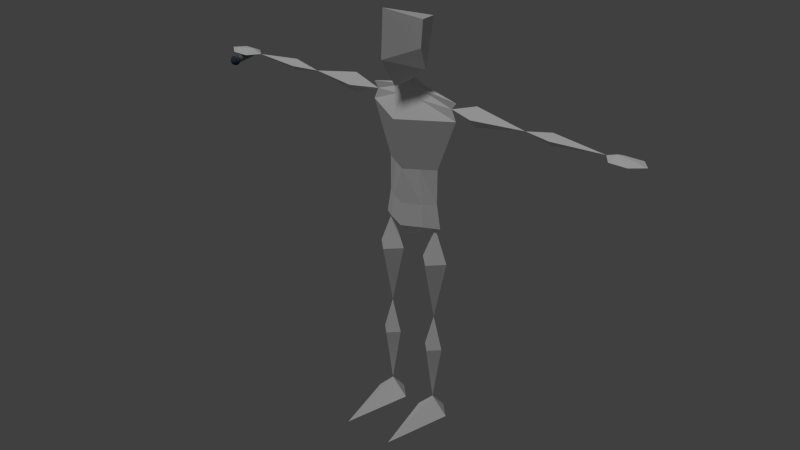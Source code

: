 # Source: singer.blend  (saved by Blender 2.79.0; exported with 4.5.12 LTS)
import bpy
from mathutils import Matrix  # noqa: F401  (used for matrix-valued properties, if any)

bpy.ops.wm.read_factory_settings(use_empty=True)
scene = bpy.context.scene
scene.name = 'Scene'

# ---- collections
col_collection_1 = bpy.data.collections.new('Collection 1'); scene.collection.children.link(col_collection_1)

# ---- materials (node trees are filled in below, after node groups)
mat_bodymaterial = bpy.data.materials.new('Bodymaterial')
mat_bodymaterial.alpha_threshold = 0.0
mat_bodymaterial.use_transparent_shadow = False
mat_bodymaterial.roughness = 0.5
mat_bodymaterial.specular_intensity = 0.0
mat_headmaterial = bpy.data.materials.new('Headmaterial')
mat_headmaterial.alpha_threshold = 0.0
mat_headmaterial.use_transparent_shadow = False
mat_headmaterial.roughness = 0.5
mat_headmaterial.specular_intensity = 0.009615
mat_material = bpy.data.materials.new('Material')
mat_material.alpha_threshold = 0.0
mat_material.use_transparent_shadow = False
mat_material.diffuse_color = (0.2194, 0.2732, 0.281, 1.0)
mat_material.roughness = 0.5
mat_material_001 = bpy.data.materials.new('Material.001')
mat_material_001.alpha_threshold = 0.0
mat_material_001.use_transparent_shadow = False
mat_material_001.diffuse_color = (0.05061, 0.05485, 0.09463, 1.0)
mat_material_001.roughness = 0.5
mat_material_002 = bpy.data.materials.new('Material.002')
mat_material_002.alpha_threshold = 0.0
mat_material_002.use_transparent_shadow = False
mat_material_002.diffuse_color = (0.0291, 0.0291, 0.0291, 1.0)
mat_material_002.roughness = 0.5

# ---- material node trees

# ---- world
world_world = bpy.data.worlds.new('World'); scene.world = world_world
world_world.color = (0.05088, 0.05088, 0.05088)
world_world.use_sun_shadow = False
world_world.sun_shadow_jitter_overblur = 0.0
world_world.cycles.sampling_method = 'NONE'
world_world.cycles.sample_map_resolution = 256

# ---- lights
light_sun = bpy.data.lights.new('Sun', 'SUN')
light_sun.transmission_factor = 0.0
light_sun.angle = 0.1993
light_sun.energy = 1.0
light_sun.shadow_buffer_clip_start = 0.5
light_sun.shadow_soft_size = 0.1
light_sun.shadow_cascade_max_distance = 1000.0
light_sun.cycles.use_multiple_importance_sampling = False

# ---- meshes
me_plane = bpy.data.meshes.new('Plane')
me_plane.from_pydata([(0.05, 0.1, 0.0), (0.15, -0.3, 0.0), (0.15, 0.2, 0.0), (0.25, 0.1, 0.0), (0.15, 0.1, 0.1), (-0.25, 0.1, 0.0), (-0.15, -0.3, 0.0), (-0.15, 0.2, 0.0), (-0.05, 0.1, 0.0), (0.184, 0.1, 1.2), (0.15, 0.0406, 0.44), (0.2094, 0.1, 0.44), (0.0906, 0.1, 0.44), (0.15, 0.1594, 0.44), (0.15, 0.1, 0.64), (0.2315, 0.1, 1.0), (0.15, 0.01854, 1.0), (0.0, -0.01, 1.21), (0.06854, 0.1, 1.0), (0.15, 0.1815, 1.0), (0.15, 0.1, 1.2), (-0.15, 0.1, 0.1), (-0.15, 0.0406, 0.44), (-0.0906, 0.1, 0.44), (-0.2094, 0.1, 0.44), (-0.15, 0.1594, 0.44), (-0.15, 0.1, 0.64), (-0.06854, 0.1, 1.0), (-0.15, 0.01854, 1.0), (0.0, 0.21, 1.21), (-0.2315, 0.1, 1.0), (-0.15, 0.1815, 1.0), (-0.15, 0.1, 1.2), (0.0, 0.2, 1.34), (0.0, -7.451e-09, 1.34), (0.16, 0.1, 1.34), (-0.16, 0.1, 1.34), (-0.184, 0.1, 1.2), (0.0, 0.1, 1.11), (-0.1, 0.15, 1.34), (0.1, 0.05, 1.34), (0.1, 0.15, 1.34), (-0.1, 0.05, 1.34), (-0.11, 0.045, 1.21), (-0.11, 0.155, 1.21), (0.11, 0.045, 1.21), (0.11, 0.155, 1.21), (0.0, 0.2, 1.54), (0.0, -7.451e-09, 1.54), (0.16, 0.1, 1.54), (-0.16, 0.1, 1.54), (-0.08, 0.15, 1.54), (0.08, 0.05, 1.54), (0.08, 0.15, 1.54), (-0.08, 0.05, 1.54), (0.0, 0.27, 1.84), (0.0, -0.07, 1.84), (0.272, 0.1, 1.84), (-0.272, 0.1, 1.84), (-0.136, 0.185, 1.84), (0.136, 0.015, 1.84), (0.136, 0.185, 1.84), (-0.136, 0.015, 1.84), (0.0, 0.151, 1.98), (0.0, 0.049, 1.98), (0.272, 0.1, 1.94), (-0.272, 0.1, 1.94), (-0.03672, 0.1255, 1.98), (0.03672, 0.0745, 1.98), (0.03672, 0.1255, 1.98), (-0.03672, 0.0745, 1.98), (0.0, 0.1, 2.02), (-0.07372, 0.05232, 1.928), (-0.07372, 0.1477, 1.928), (0.0, 0.1954, 1.928), (0.2448, 0.1, 1.903), (0.07372, 0.1477, 1.928), (-0.2448, 0.1, 1.903), (0.07372, 0.05232, 1.928), (0.0, 0.004645, 1.928), (0.0, -0.1597, 2.177), (0.1264, -0.006194, 2.223), (0.0, 0.2535, 2.309), (-0.1264, 0.0316, 2.104), (0.1264, 0.0316, 2.104), (0.0, -0.05348, 2.012), (-0.1264, -0.006194, 2.223), (0.0, -0.146, 2.437), (0.1264, 0.007524, 2.368), (-0.1264, 0.007524, 2.368), (0.4, 0.04343, 1.9), (0.4, 0.1, 1.843), (0.4, 0.1, 1.957), (0.4, 0.1566, 1.9), (0.69, 0.1, 1.9), (0.846, 0.1, 1.866), (0.846, 0.06606, 1.9), (1.196, 0.15, 1.9), (0.846, 0.1, 1.934), (0.846, 0.1339, 1.9), (1.136, 0.1, 1.9), (1.306, 0.15, 1.9), (1.356, 0.09, 1.9), (1.286, 0.03, 1.9), (1.186, 0.03, 1.9), (1.196, 0.1, 1.92), (1.306, 0.09, 1.91), (1.196, 0.1, 1.88), (1.306, 0.09, 1.89), (-0.4, 0.04343, 1.9), (-0.4, 0.1, 1.843), (-0.4, 0.1, 1.957), (-0.4, 0.1566, 1.9), (-0.69, 0.1, 1.9), (-0.846, 0.1, 1.866), (-0.846, 0.06606, 1.9), (-1.196, 0.15, 1.9), (-0.846, 0.1, 1.934), (-0.846, 0.1339, 1.9), (-1.136, 0.1, 1.9), (-1.306, 0.15, 1.9), (-1.356, 0.09, 1.9), (-1.286, 0.03, 1.9), (-1.186, 0.03, 1.9), (-1.196, 0.1, 1.92), (-1.306, 0.09, 1.91), (-1.196, 0.1, 1.88), (-1.306, 0.09, 1.89)], [], [(0, 2, 3, 1), (1, 3, 4), (2, 0, 4), (3, 2, 4), (0, 1, 4), (5, 7, 8, 6), (6, 8, 21), (7, 5, 21), (8, 7, 21), (5, 6, 21), (13, 12, 14), (10, 11, 14), (13, 4, 12), (10, 4, 11), (11, 4, 13), (12, 4, 10), (16, 15, 20), (11, 13, 14), (12, 10, 14), (19, 18, 20), (19, 14, 18), (16, 14, 15), (15, 14, 19), (18, 14, 16), (15, 19, 20), (18, 16, 20), (25, 24, 26), (22, 23, 26), (25, 21, 24), (22, 21, 23), (23, 21, 25), (24, 21, 22), (28, 27, 32), (23, 25, 26), (24, 22, 26), (31, 30, 32), (31, 26, 30), (28, 26, 27), (27, 26, 31), (30, 26, 28), (27, 31, 32), (30, 28, 32), (42, 36, 37, 43), (39, 44, 37, 36), (46, 9, 20), (45, 20, 9), (40, 45, 9, 35), (41, 35, 9, 46), (43, 37, 32), (44, 32, 37), (29, 38, 32, 44), (17, 43, 32, 38), (33, 41, 46, 29), (34, 17, 45, 40), (17, 38, 20, 45), (29, 46, 20, 38), (33, 29, 44, 39), (34, 42, 43, 17), (39, 51, 47, 33), (36, 42, 54, 50), (35, 49, 52, 40), (40, 52, 48, 34), (42, 34, 48, 54), (36, 50, 51, 39), (35, 41, 53, 49), (41, 33, 47, 53), (51, 59, 55, 47), (50, 54, 62, 58), (49, 57, 60, 52), (52, 60, 56, 48), (54, 48, 56, 62), (50, 58, 59, 51), (49, 53, 61, 57), (53, 47, 55, 61), (75, 76, 69, 65), (76, 74, 63, 69), (73, 67, 63, 74), (77, 72, 70, 66), (75, 65, 68, 78), (78, 68, 64, 79), (72, 79, 64, 70), (77, 66, 67, 73), (68, 71, 64), (69, 68, 65), (69, 71, 68), (67, 66, 70), (57, 75, 78, 60), (60, 78, 79, 56), (70, 64, 71), (67, 70, 71), (63, 71, 69), (63, 67, 71), (62, 56, 79, 72), (58, 77, 73, 59), (58, 62, 72, 77), (59, 73, 74, 55), (61, 55, 74, 76), (57, 61, 76, 75), (84, 81, 80, 85), (82, 88, 81), (85, 71, 84), (82, 71, 83), (83, 71, 85), (84, 71, 82), (83, 86, 82), (85, 80, 86, 83), (82, 81, 84), (87, 88, 82, 89), (80, 87, 89, 86), (86, 89, 82), (81, 88, 87, 80), (93, 92, 94), (92, 75, 90), (92, 93, 75), (93, 91, 75), (90, 75, 91), (94, 99, 95), (90, 91, 94), (91, 93, 94), (92, 90, 94), (99, 98, 100), (98, 99, 94), (94, 96, 98), (95, 96, 94), (96, 95, 100), (95, 99, 100), (98, 96, 100), (107, 104, 100), (107, 108, 103, 104), (103, 108, 102), (106, 103, 102), (103, 106, 105, 104), (104, 105, 100), (97, 100, 105), (97, 107, 100), (97, 101, 108, 107), (101, 97, 105, 106), (102, 101, 106), (102, 108, 101), (112, 113, 111), (111, 109, 77), (111, 77, 112), (112, 77, 110), (109, 110, 77), (113, 114, 118), (109, 113, 110), (110, 113, 112), (111, 113, 109), (118, 119, 117), (117, 113, 118), (113, 117, 115), (114, 113, 115), (115, 119, 114), (114, 119, 118), (117, 119, 115), (126, 119, 123), (126, 123, 122, 127), (122, 121, 127), (125, 121, 122), (122, 123, 124, 125), (123, 119, 124), (116, 124, 119), (116, 119, 126), (116, 126, 127, 120), (120, 125, 124, 116), (121, 125, 120), (121, 120, 127)])
me_plane.polygons.foreach_set('material_index', [0, 0, 0, 0, 0, 0, 0, 0, 0, 0, 0, 0, 0, 0, 0, 0, 0, 0, 0, 0, 0, 0, 0, 0, 0, 0, 0, 0, 0, 0, 0, 0, 0, 0, 0, 0, 0, 0, 0, 0, 0, 0, 0, 0, 0, 0, 0, 0, 0, 0, 0, 0, 0, 0, 0, 0, 0, 0, 0, 0, 0, 0, 0, 0, 0, 0, 0, 0, 0, 0, 0, 0, 0, 0, 0, 0, 0, 0, 0, 0, 0, 0, 0, 0, 0, 0, 0, 0, 0, 0, 0, 0, 0, 0, 0, 0, 0, 0, 1, 0, 1, 0, 1, 0, 0, 1, 0, 0, 1, 0, 1, 0, 0, 0, 0, 0, 0, 0, 0, 0, 0, 0, 0, 0, 0, 0, 0, 0, 0, 0, 0, 0, 0, 0, 0, 0, 0, 0, 0, 0, 0, 0, 0, 0, 0, 0, 0, 0, 0, 0, 0, 0, 0, 0, 0, 0, 0, 0, 0, 0, 0, 0, 0, 0, 0, 0, 0])
_uv = me_plane.uv_layers.new(name='UVMap')
_uv.uv.foreach_set('vector', [0.9083, 0.6809, 0.969, 0.6448, 1.005, 0.7055, 0.9076, 0.887, 0.8809, 0.8845, 0.7404, 0.7339, 0.7995, 0.6952, 0.8198, 0.6275, 0.8683, 0.6788, 0.7995, 0.6952, 0.7404, 0.7339, 0.7365, 0.6633, 0.7995, 0.6952, 0.8683, 0.6788, 0.8809, 0.8845, 0.7995, 0.6952, 0.9829, 0.9613, 0.9213, 0.9959, 0.8867, 0.9343, 0.9887, 0.7553, 0.7226, 0.7283, 0.861, 0.881, 0.8013, 0.9187, 0.7801, 0.9862, 0.7323, 0.9341, 0.8013, 0.9187, 0.861, 0.881, 0.8639, 0.9516, 0.8013, 0.9187, 0.7323, 0.9341, 0.7226, 0.7283, 0.8013, 0.9187, 0.7159, 0.1042, 0.7574, 0.1106, 0.7212, 0.2084, 0.7931, 0.1328, 0.8171, 0.1673, 0.7212, 0.2084, 0.7942, 0.009157, 0.9625, 0.04693, 0.79, 0.05094, 0.7961, 0.09248, 0.9625, 0.04693, 0.812, 0.1313, 0.812, 0.1313, 0.9625, 0.04693, 0.8369, 0.1652, 0.79, 0.05094, 0.9625, 0.04693, 0.7961, 0.09248, 0.705, 0.5146, 0.7404, 0.4692, 0.8047, 0.5559, 0.8171, 0.1673, 0.8255, 0.2084, 0.7212, 0.2084, 0.7574, 0.1106, 0.7931, 0.1328, 0.7212, 0.2084, 0.7213, 0.6244, 0.6979, 0.5718, 0.8047, 0.5559, 0.6223, 0.3037, 0.7976, 0.2461, 0.6486, 0.3549, 0.6894, 0.3956, 0.7976, 0.2461, 0.7407, 0.4216, 0.7407, 0.4216, 0.7976, 0.2461, 0.7976, 0.4306, 0.6486, 0.3549, 0.7976, 0.2461, 0.6894, 0.3956, 0.7404, 0.4692, 0.7941, 0.4485, 0.8047, 0.5559, 0.6979, 0.5718, 0.705, 0.5146, 0.8047, 0.5559, 0.5982, 0.211, 0.6046, 0.1695, 0.7024, 0.2057, 0.6268, 0.1339, 0.6613, 0.1099, 0.7024, 0.2057, 0.8467, 0.1711, 0.971, 0.05147, 0.8793, 0.1976, 0.9173, 0.2154, 0.971, 0.05147, 0.9585, 0.2235, 0.9585, 0.2235, 0.971, 0.05147, 1.0, 0.2215, 0.8793, 0.1976, 0.971, 0.05147, 0.9173, 0.2154, 0.9051, 0.4983, 0.9204, 0.5538, 0.8124, 0.5537, 0.6613, 0.1099, 0.7024, 0.1014, 0.7024, 0.2057, 0.6046, 0.1695, 0.6268, 0.1339, 0.7024, 0.2057, 0.8072, 0.4459, 0.8634, 0.4585, 0.8124, 0.5537, 0.8079, 0.4328, 0.8079, 0.2484, 0.8647, 0.4239, 0.9161, 0.3978, 0.8079, 0.2484, 0.9568, 0.3571, 0.9568, 0.3571, 0.8079, 0.2484, 0.9831, 0.3059, 0.8647, 0.4239, 0.8079, 0.2484, 0.9161, 0.3978, 0.9204, 0.5538, 0.905, 0.6093, 0.8124, 0.5537, 0.8634, 0.4585, 0.9051, 0.4983, 0.8124, 0.5537, 0.2557, 0.1353, 0.2177, 0.1296, 0.2267, 0.06205, 0.2635, 0.07651, 0.1793, 0.1256, 0.1859, 0.06515, 0.2267, 0.06205, 0.2177, 0.1296, 0.4329, 0.06515, 0.3921, 0.06205, 0.4047, 0.05391, 0.3553, 0.07651, 0.3779, 0.05809, 0.3921, 0.06205, 0.3631, 0.1353, 0.3553, 0.07651, 0.3921, 0.06205, 0.4011, 0.1296, 0.4395, 0.1256, 0.4011, 0.1296, 0.3921, 0.06205, 0.4329, 0.06515, 0.2635, 0.07651, 0.2267, 0.06205, 0.2409, 0.05809, 0.1859, 0.06515, 0.2141, 0.05391, 0.2267, 0.06205, 0.1312, 0.06057, 0.1581, 0.0004031, 0.2141, 0.05391, 0.1859, 0.06515, 0.3094, 0.08651, 0.2635, 0.07651, 0.2409, 0.05809, 0.3094, 0.02797, 0.4917, 0.1185, 0.4395, 0.1256, 0.4329, 0.06515, 0.4876, 0.06057, 0.3094, 0.1387, 0.3094, 0.08651, 0.3553, 0.07651, 0.3631, 0.1353, 0.3094, 0.08651, 0.3094, 0.02797, 0.3779, 0.05809, 0.3553, 0.07651, 0.4876, 0.06057, 0.4329, 0.06515, 0.4047, 0.05391, 0.4607, 0.0004028, 0.1271, 0.1185, 0.1312, 0.06057, 0.1859, 0.06515, 0.1793, 0.1256, 0.3094, 0.1387, 0.2557, 0.1353, 0.2635, 0.07651, 0.3094, 0.08651, 0.1793, 0.1256, 0.1525, 0.2245, 0.1072, 0.21, 0.1271, 0.1185, 0.2177, 0.1296, 0.2557, 0.1353, 0.2576, 0.2417, 0.2036, 0.2399, 0.4011, 0.1296, 0.4152, 0.2399, 0.3612, 0.2417, 0.3631, 0.1353, 0.3631, 0.1353, 0.3612, 0.2417, 0.3094, 0.2422, 0.3094, 0.1387, 0.2557, 0.1353, 0.3094, 0.1387, 0.3094, 0.2422, 0.2576, 0.2417, 0.2177, 0.1296, 0.2036, 0.2399, 0.1525, 0.2245, 0.1793, 0.1256, 0.4011, 0.1296, 0.4395, 0.1256, 0.4663, 0.2245, 0.4152, 0.2399, 0.4395, 0.1256, 0.4917, 0.1185, 0.5116, 0.21, 0.4663, 0.2245, 0.1525, 0.2245, 0.09842, 0.3789, 0.02853, 0.3392, 0.1072, 0.21, 0.2036, 0.2399, 0.2576, 0.2417, 0.2446, 0.4031, 0.1708, 0.4038, 0.4152, 0.2399, 0.448, 0.4038, 0.3742, 0.4031, 0.3612, 0.2417, 0.3612, 0.2417, 0.3742, 0.4031, 0.3094, 0.3913, 0.3094, 0.2422, 0.2576, 0.2417, 0.3094, 0.2422, 0.3094, 0.3913, 0.2446, 0.4031, 0.2036, 0.2399, 0.1708, 0.4038, 0.09842, 0.3789, 0.1525, 0.2245, 0.4152, 0.2399, 0.4663, 0.2245, 0.5204, 0.3789, 0.448, 0.4038, 0.4663, 0.2245, 0.5116, 0.21, 0.5903, 0.3392, 0.5204, 0.3789, 0.4549, 0.4467, 0.5609, 0.4165, 0.5903, 0.4399, 0.4582, 0.4711, 0.5609, 0.4165, 0.5993, 0.3923, 0.6082, 0.4247, 0.5903, 0.4399, 0.05791, 0.4165, 0.02851, 0.4399, 0.01056, 0.4247, 0.01952, 0.3923, 0.1639, 0.4467, 0.2705, 0.446, 0.2904, 0.4736, 0.1606, 0.4711, 0.4549, 0.4467, 0.4582, 0.4711, 0.3284, 0.4736, 0.3483, 0.446, 0.3483, 0.446, 0.3284, 0.4736, 0.3094, 0.4653, 0.3094, 0.4347, 0.2705, 0.446, 0.3094, 0.4347, 0.3094, 0.4653, 0.2904, 0.4736, 0.1639, 0.4467, 0.1606, 0.4711, 0.02851, 0.4399, 0.05791, 0.4165, 0.3284, 0.4736, 0.3094, 0.4955, 0.3094, 0.4653, 0.5903, 0.4399, 0.5907, 0.468, 0.4582, 0.4711, 0.5903, 0.4399, 0.6184, 0.4557, 0.5907, 0.468, 0.02851, 0.4399, 0.1606, 0.4711, 0.02806, 0.468, 0.448, 0.4038, 0.4549, 0.4467, 0.3483, 0.446, 0.3742, 0.4031, 0.3742, 0.4031, 0.3483, 0.446, 0.3094, 0.4347, 0.3094, 0.3913, 0.2904, 0.4736, 0.3094, 0.4653, 0.3094, 0.4955, 0.02851, 0.4399, 0.02806, 0.468, 0.0004028, 0.4557, 0.6082, 0.4247, 0.6184, 0.4557, 0.5903, 0.4399, 0.01056, 0.4247, 0.02851, 0.4399, 0.0004028, 0.4557, 0.2446, 0.4031, 0.3094, 0.3913, 0.3094, 0.4347, 0.2705, 0.446, 0.1708, 0.4038, 0.1639, 0.4467, 0.05791, 0.4165, 0.09842, 0.3789, 0.1708, 0.4038, 0.2446, 0.4031, 0.2705, 0.446, 0.1639, 0.4467, 0.09842, 0.3789, 0.05791, 0.4165, 0.01952, 0.3923, 0.02853, 0.3392, 0.5204, 0.3789, 0.5903, 0.3392, 0.5993, 0.3923, 0.5609, 0.4165, 0.448, 0.4038, 0.5204, 0.3789, 0.5609, 0.4165, 0.4549, 0.4467, 0.7722, 0.2765, 0.8088, 0.5231, 0.4822, 0.5447, 0.4804, 0.3119, 0.1298, 0.5995, 0.08554, 0.6881, 0.04307, 0.6595, 0.4804, 0.3119, 0.4784, 0.0554, 0.7722, 0.2765, 0.1298, 0.5995, 0.2391, 0.5658, 0.2418, 0.6239, 0.188, 0.2811, 0.4784, 0.0554, 0.4804, 0.3119, 0.01777, 0.6239, 0.02044, 0.5658, 0.1298, 0.5995, 0.2418, 0.6239, 0.2165, 0.6595, 0.1298, 0.5995, 0.4804, 0.3119, 0.4822, 0.5447, 0.1553, 0.5282, 0.188, 0.2811, 0.1298, 0.5995, 0.04307, 0.6595, 0.01777, 0.6239, 0.1298, 0.7469, 0.08554, 0.6881, 0.1298, 0.5995, 0.174, 0.6881, 0.4822, 0.5447, 0.4856, 0.9788, 0.08636, 0.8106, 0.1553, 0.5282, 0.2165, 0.6595, 0.174, 0.6881, 0.1298, 0.5995, 0.8088, 0.5231, 0.8821, 0.8044, 0.4856, 0.9788, 0.4822, 0.5447, 0.5688, 0.8998, 0.5288, 0.8976, 0.5566, 0.7526, 0.283, 0.9747, 0.3373, 0.9132, 0.3183, 0.9935, 0.283, 0.9747, 0.2599, 0.942, 0.3373, 0.9132, 0.3931, 0.974, 0.3582, 0.9935, 0.3373, 0.9132, 0.3183, 0.9935, 0.3373, 0.9132, 0.3582, 0.9935, 0.3453, 0.9002, 0.3453, 0.8205, 0.369, 0.8241, 0.4909, 0.8849, 0.4579, 0.8624, 0.5566, 0.7526, 0.4579, 0.8624, 0.432, 0.8319, 0.5566, 0.7526, 0.5288, 0.8976, 0.4909, 0.8849, 0.5566, 0.7526, 0.5784, 0.9932, 0.5804, 0.9693, 0.7244, 0.9932, 0.4081, 0.851, 0.4199, 0.8719, 0.3453, 0.9002, 0.3453, 0.9002, 0.3906, 0.8346, 0.4081, 0.851, 0.369, 0.8241, 0.3906, 0.8346, 0.3453, 0.9002, 0.5863, 0.946, 0.5959, 0.924, 0.7244, 0.9932, 0.5959, 0.924, 0.6089, 0.9039, 0.7244, 0.9932, 0.5804, 0.9693, 0.5863, 0.946, 0.7244, 0.9932, 0.04807, 0.8087, 0.04176, 0.8442, 0.01706, 0.8084, 0.04807, 0.8087, 0.102, 0.8127, 0.0928, 0.8442, 0.04176, 0.8442, 0.0928, 0.8442, 0.102, 0.8127, 0.1281, 0.8124, 0.102, 0.8756, 0.0928, 0.8442, 0.1281, 0.8759, 0.0928, 0.8442, 0.102, 0.8756, 0.04807, 0.8796, 0.04176, 0.8442, 0.04176, 0.8442, 0.04807, 0.8796, 0.01706, 0.8799, 0.04638, 0.906, 0.01706, 0.8799, 0.04807, 0.8796, 0.04638, 0.7823, 0.04807, 0.8087, 0.01706, 0.8084, 0.04638, 0.7823, 0.1021, 0.7815, 0.102, 0.8127, 0.04807, 0.8087, 0.1021, 0.9068, 0.04638, 0.906, 0.04807, 0.8796, 0.102, 0.8756, 0.1281, 0.8759, 0.1021, 0.9068, 0.102, 0.8756, 0.1281, 0.8124, 0.102, 0.8127, 0.1021, 0.7815, 0.5767, 0.9012, 0.5602, 0.7545, 0.6155, 0.8914, 0.2504, 0.8965, 0.2659, 0.8597, 0.3314, 0.9101, 0.2504, 0.8965, 0.3314, 0.9101, 0.2531, 0.9364, 0.3364, 0.8276, 0.3314, 0.9101, 0.297, 0.8345, 0.2659, 0.8597, 0.297, 0.8345, 0.3314, 0.9101, 0.3479, 0.9121, 0.4192, 0.9478, 0.4054, 0.9674, 0.6502, 0.8715, 0.5602, 0.7545, 0.6783, 0.8431, 0.6783, 0.8431, 0.5602, 0.7545, 0.6977, 0.8082, 0.6155, 0.8914, 0.5602, 0.7545, 0.6502, 0.8715, 0.5712, 0.9941, 0.4252, 0.9941, 0.5692, 0.9702, 0.4269, 0.901, 0.3479, 0.9121, 0.42, 0.878, 0.3479, 0.9121, 0.4269, 0.901, 0.4266, 0.925, 0.4192, 0.9478, 0.3479, 0.9121, 0.4266, 0.925, 0.5633, 0.9469, 0.4252, 0.9941, 0.5537, 0.9249, 0.5537, 0.9249, 0.4252, 0.9941, 0.5407, 0.9048, 0.5692, 0.9702, 0.4252, 0.9941, 0.5633, 0.9469, 0.1891, 0.8443, 0.2201, 0.8441, 0.1954, 0.8798, 0.1891, 0.8443, 0.1954, 0.8798, 0.1443, 0.8798, 0.1352, 0.8483, 0.1443, 0.8798, 0.109, 0.848, 0.1352, 0.8483, 0.1352, 0.9113, 0.109, 0.9115, 0.1443, 0.8798, 0.1443, 0.8798, 0.1954, 0.8798, 0.1891, 0.9153, 0.1352, 0.9113, 0.1954, 0.8798, 0.2201, 0.9155, 0.1891, 0.9153, 0.1908, 0.9416, 0.1891, 0.9153, 0.2201, 0.9155, 0.1908, 0.818, 0.2201, 0.8441, 0.1891, 0.8443, 0.1908, 0.818, 0.1891, 0.8443, 0.1352, 0.8483, 0.1351, 0.8171, 0.1351, 0.9425, 0.1352, 0.9113, 0.1891, 0.9153, 0.1908, 0.9416, 0.109, 0.9115, 0.1352, 0.9113, 0.1351, 0.9425, 0.109, 0.848, 0.1351, 0.8171, 0.1352, 0.8483])
me_plane.materials.append(mat_bodymaterial)
me_plane.materials.append(mat_headmaterial)
me_plane.use_remesh_preserve_volume = False
me_plane.use_remesh_preserve_attributes = False
me_plane.use_mirror_vertex_groups = False
me_plane.update()
me_circle_045 = bpy.data.meshes.new('Circle.045')
me_circle_045.from_pydata([(-0.371, -0.8132, -0.1918), (-0.3552, -0.7761, -0.1808), (-0.4583, -0.7295, -0.3005), (-0.439, -0.6958, -0.2851), (-0.5703, -0.6247, -0.3547), (-0.5464, -0.5953, -0.3371), (-0.6898, -0.5148, -0.3461), (-0.6611, -0.4898, -0.3288), (-0.7988, -0.4164, -0.276), (-0.7656, -0.3955, -0.2615), (-0.8806, -0.3447, -0.1551), (-0.8441, -0.3266, -0.1456), (-0.9227, -0.3104, -0.00173), (-0.8845, -0.2937, 0.00153), (-0.9187, -0.3188, 0.1607), (-0.8807, -0.3018, 0.1573), (-0.8693, -0.3687, 0.3074), (-0.8333, -0.3497, 0.2981), (-0.782, -0.4524, 0.4161), (-0.7495, -0.43, 0.4024), (-0.67, -0.5572, 0.4703), (-0.6421, -0.5305, 0.4543), (-0.5505, -0.6672, 0.4617), (-0.5274, -0.636, 0.4461), (-0.4415, -0.7655, 0.3916), (-0.4229, -0.7303, 0.3788), (-0.3445, -0.7991, 0.2628), (-0.3597, -0.8373, 0.2707), (-0.3176, -0.8715, 0.1173), (-0.3041, -0.832, 0.1157), (-0.3215, -0.8631, -0.04505), (-0.3078, -0.8239, -0.04003), (-0.3625, -0.8208, -0.2002), (-0.4528, -0.7342, -0.3127), (-0.5686, -0.6259, -0.3687), (-0.6922, -0.5122, -0.3598), (-0.8049, -0.4105, -0.2873), (-0.8894, -0.3363, -0.1623), (-0.9329, -0.3009, -0.003746), (-0.9289, -0.3096, 0.1641), (-0.8778, -0.3612, 0.3158), (-0.7875, -0.4477, 0.4283), (-0.6717, -0.5561, 0.4843), (-0.5481, -0.6697, 0.4754), (-0.4354, -0.7714, 0.4029), (-0.3509, -0.8456, 0.2779), (-0.3074, -0.881, 0.1194), (-0.3114, -0.8723, -0.04853), (-0.6634, -0.487, -0.3426), (-0.3466, -0.7835, -0.1893), (-0.4333, -0.7004, -0.2973), (-0.7549, -0.4251, 0.4146), (-0.6437, -0.5292, 0.4684), (-0.4166, -0.7361, 0.3902), (-0.3354, -0.8074, 0.2701), (-0.2936, -0.8415, 0.1178), (-0.2975, -0.8331, -0.04354), (-0.5446, -0.5963, -0.3512), (-0.8417, -0.3419, 0.3066), (-0.8947, -0.284, -0.0005016), (-0.5249, -0.6384, 0.4599), (-0.7716, -0.3893, -0.273), (-0.8908, -0.2924, 0.1608), (-0.8528, -0.318, -0.1528), (-1.007, -0.4737, 0.3255), (-1.032, -0.5069, 0.3217), (-0.9117, -0.5649, 0.444), (-0.938, -0.5972, 0.4389), (-0.7897, -0.6791, 0.5031), (-0.8173, -0.7101, 0.4973), (-0.6884, -0.8287, 0.488), (-0.6594, -0.799, 0.4937), (-0.5406, -0.9061, 0.4173), (-0.5709, -0.9347, 0.4124), (-0.4515, -0.9843, 0.2855), (-0.4828, -1.012, 0.2821), (-0.4374, -1.049, 0.1168), (-0.4056, -1.022, 0.1184), (-0.4099, -1.012, -0.05856), (-0.4417, -1.04, -0.05825), (-0.4949, -0.9861, -0.2164), (-0.4638, -0.9581, -0.2185), (-0.5891, -0.8959, -0.3336), (-0.5589, -0.8669, -0.337), (-0.681, -0.7527, -0.396), (-0.7098, -0.7829, -0.392), (-0.8387, -0.6644, -0.3828), (-0.8113, -0.6329, -0.3866), (-0.93, -0.5257, -0.3102), (-0.9561, -0.5584, -0.3072), (-1.019, -0.4475, -0.1784), (-1.044, -0.481, -0.1768), (-1.09, -0.4441, -0.01155), (-1.065, -0.4102, -0.01135), (-1.085, -0.4532, 0.1635), (-1.061, -0.4194, 0.1656), (-1.016, -0.4655, 0.3347), (-0.9177, -0.5598, 0.4573), (-0.7915, -0.6779, 0.5183), (-0.6568, -0.8018, 0.5086), (-0.534, -0.9126, 0.4296), (-0.4419, -0.9934, 0.2934), (-0.3945, -1.032, 0.1206), (-0.3989, -1.023, -0.06235), (-0.4546, -0.9663, -0.2277), (-0.553, -0.872, -0.3502), (-0.6791, -0.754, -0.4112), (-0.8139, -0.6301, -0.4015), (-0.9366, -0.5193, -0.3225), (-1.029, -0.4384, -0.1863), (-1.076, -0.3998, -0.01354), (-1.072, -0.4093, 0.1694), (-0.6859, -0.8318, 0.5035), (-1.042, -0.4986, 0.3313), (-0.4303, -1.051, -0.06221), (-0.583, -0.9014, -0.3474), (-0.9631, -0.5519, -0.32), (-1.054, -0.4717, -0.185), (-1.101, -0.4335, -0.01384), (-1.097, -0.4429, 0.1675), (-0.8194, -0.709, 0.5132), (-0.8415, -0.6617, -0.3983), (-0.708, -0.7844, -0.4079), (-0.4855, -0.9948, -0.226), (-0.5642, -0.9415, 0.4253), (-0.9444, -0.592, 0.4527), (-0.473, -1.022, 0.2903), (-0.4259, -1.06, 0.1191), (-0.582, -0.5816, 0.4628), (-0.4686, -0.685, 0.4242), (-0.3388, -0.7999, 0.2656), (-0.3131, -0.8215, 0.1934), (-0.7155, -0.4358, -0.3079), (-0.4215, -0.5351, -0.2446), (-0.7287, -0.2578, -0.04728), (-0.7962, -0.3812, 0.3597), (-0.6972, -0.4748, 0.4401), (-0.3742, -0.7692, 0.3297), (-0.2941, -0.8343, 0.03639), (-0.3878, -0.7396, -0.2434), (-0.4869, -0.646, -0.3238), (-0.8098, -0.3517, -0.2134), (-0.89, -0.2865, 0.07989), (-0.393, -0.7645, 0.3142), (-0.3353, -0.8139, 0.1856), (-0.3174, -0.826, 0.0374), (-0.4059, -0.7367, -0.2267), (-0.8551, -0.336, 0.2233), (-0.7912, -0.3984, 0.3425), (-0.482, -0.6851, 0.4034), (-0.7151, -0.4499, -0.2875), (-0.8618, -0.3211, -0.06975), (-0.6978, -0.4867, 0.4184), (-0.5891, -0.5875, 0.4398), (-0.5343, -0.6377, 0.4287), (-0.3596, -0.7935, 0.2537), (-0.342, -0.799, -0.1074), (-0.4993, -0.6483, -0.3026), (-0.608, -0.5475, -0.324), (-0.8041, -0.3705, -0.1983), (-0.8797, -0.309, 0.07845), (1.042, 0.9743, 0.164), (0.8061, 1.195, 0.04966), (1.016, 0.9964, 0.2216), (0.9198, 1.094, -0.06417), (0.9762, 1.032, 0.2615), (0.8091, 1.188, 0.1809), (1.05, 0.9689, 0.09765), (0.9282, 1.076, 0.2779), (1.01, 1.009, -0.0206), (0.7981, 1.2, 0.116), (0.8718, 1.137, -0.04785), (0.8796, 1.121, 0.2683), (1.039, 0.981, 0.0328), (0.8377, 1.16, 0.2343), (0.832, 1.173, -0.007923), (0.9684, 1.048, -0.05459), (0.924, 1.085, 0.1068), (0.6965, 0.6328, -0.05501), (0.7034, 0.6178, 0.2355), (0.5397, 0.767, 0.2915), (0.744, 0.5848, 0.08682), (0.5981, 0.7129, 0.303), (0.7344, 0.5913, 0.1664), (0.4895, 0.8145, 0.2507), (0.442, 0.8625, 0.1089), (0.2766, 0.02207, 0.1665), (0.01933, 0.2687, -0.1541), (0.03105, 0.2437, 0.3242), (-0.08009, 0.3559, -0.006527), (-0.04098, 0.3225, -0.09365), (0.1772, 0.1093, 0.314), (0.1655, 0.1343, -0.1643), (-0.07551, 0.3458, 0.192), (0.1047, 0.1754, 0.3387), (0.2288, 0.07441, -0.1128), (-0.09223, 0.3642, 0.09388), (0.2602, 0.03587, 0.2126), (0.2721, 0.03217, -0.03204), (0.2375, 0.05553, 0.2536), (0.09186, 0.2026, -0.1787), (-0.03227, 0.3036, 0.2728), (0.2888, 0.01386, 0.06606), (0.1418, 0.1414, 0.3312), (0.4552, 0.848, 0.1866), (0.6556, 0.6605, 0.2834), (0.4826, 0.8294, -0.0398), (0.2257, 0.06454, 0.2338), (0.13, 0.1504, 0.3114), (0.6916, 0.6268, 0.2157), (0.2484, 0.04488, 0.1928), (0.1654, 0.1183, 0.2942), (0.6438, 0.6695, 0.2636), (0.1759, 0.1104, 0.3117), (0.2588, 0.0369, 0.2103), (0.6262, 0.687, 0.2947), (0.72, 0.6033, 0.2007), (0.7021, 0.6188, 0.2332), (0.1405, 0.1425, 0.3289), (0.2362, 0.05656, 0.2513), (0.6542, 0.6615, 0.2811), (0.6463, 0.6802, -0.09577), (0.5304, 0.7868, -0.08769), (0.6409, 0.6662, 0.2638), (0.7096, 0.6112, 0.1832), (-0.5897, -0.3982, 0.3664), (-0.3314, -0.6336, 0.2781), (0.6888, 0.6235, 0.2158), (0.6157, 0.6949, 0.2772), (-0.723, -0.2705, 0.201), (-0.3031, -0.6582, 0.2268), (-0.4976, -0.4836, 0.3845), (-0.2673, -0.6857, 0.04352), (-0.6689, -0.3233, 0.3021), (-0.5136, -0.4497, -0.2627), (-0.6043, -0.367, -0.2318), (-0.3423, -0.61, -0.1802), (-0.2825, -0.6754, 0.1691), (0.4516, 0.856, 0.02927), (0.7308, 0.5993, 0.009045), (-0.4068, -0.5663, 0.3536), (-0.6798, -0.2997, -0.1563), (-0.2882, -0.6628, -0.07919), (-0.7439, -0.2476, 0.07831), (-0.4511, -0.5261, 0.3751), (0.5879, 0.7344, -0.1073), (-0.8638, -0.3151, 0.2333), (-0.5239, -0.6348, 0.451), (-0.871, -0.2993, -0.07715), (-0.6021, -0.5392, -0.3465), (-0.3202, -0.8057, -0.1171), (-0.4452, -1.008, -0.1433), (-0.4155, -1.04, 0.02891), (-0.4367, -1.026, 0.2048), (-0.5057, -0.9667, 0.3576), (-0.612, -0.8719, 0.4641), (-0.7393, -0.7559, 0.5079), (-0.8683, -0.6363, 0.4825), (-0.9794, -0.5312, 0.3918), (-1.023, -0.4894, 0.3258), (-0.3509, -0.9072, 0.1849), (-0.5107, -0.732, 0.4405), (-0.6535, -0.6373, 0.488), (-0.811, -0.557, 0.4692), (-0.9593, -0.5034, 0.3871), (-0.425, -0.9799, -0.148), (-0.3581, -0.9609, 0.01559), (-0.4045, -0.8268, 0.3341), (-0.4138, -0.9506, -0.1628), (-0.7789, -0.4736, 0.4271), (-0.326, -0.8776, -0.02655), (-0.3028, -0.7824, 0.1218), (-0.3478, -0.6796, 0.2597), (-0.454, -0.5849, 0.3661), (-0.6054, -0.5125, 0.4249), (-0.948, -0.4741, 0.3723), (-0.2998, -0.6706, 0.02519), (-0.3443, -0.5477, 0.1457), (-0.7769, -0.3989, 0.3625), (-0.324, -0.8029, -0.09111), (-0.6024, -0.4007, 0.3283), (-0.4131, -0.9244, -0.1855), (-0.4505, -0.4529, 0.2522), (-0.9473, -0.4479, 0.3496), (-0.423, -0.9052, -0.2126), (-0.3424, -0.5887, -0.09025), (-0.645, -0.3188, 0.2128), (-0.9573, -0.4287, 0.3225), (-0.3524, -0.7481, -0.1682), (-0.3945, -0.4511, 0.00956), (-0.5008, -0.3563, 0.116), (-0.8053, -0.3442, 0.2854), (-0.4422, -0.8959, -0.2399), (-0.407, -0.7218, -0.2462), (-0.4241, -0.5492, -0.207), (-0.4908, -0.4045, -0.1281), (-0.5971, -0.3098, -0.02167), (-0.7267, -0.2793, 0.09614), (-0.8599, -0.3178, 0.2074), (-0.9764, -0.4194, 0.2951), (-0.4794, -0.7277, -0.3132), (-0.4676, -0.898, -0.2634), (-0.5324, -0.5581, -0.3071), (-0.6186, -0.4151, -0.2463), (-0.7248, -0.3203, -0.1399), (-0.835, -0.2882, -0.004049), (-0.9323, -0.3238, 0.1404), (-1.002, -0.4215, 0.2716), (-0.4954, -0.9111, -0.2795), (-0.7583, -0.4811, -0.327), (-0.8646, -0.3863, -0.2206), (-1.03, -0.4346, 0.2556), (-0.5585, -0.7651, -0.3589), (-0.6508, -0.6141, -0.3756), (-0.9535, -0.3442, -0.07248), (-1.011, -0.3612, 0.09472), (-0.5214, -0.9333, -0.2857), (-0.6324, -0.8283, -0.3764), (-0.7614, -0.7086, -0.4018), (-0.8888, -0.5926, -0.358), (-0.995, -0.4978, -0.2515), (-1.064, -0.4387, -0.09872), (-1.085, -0.4243, 0.07719), (-1.056, -0.4568, 0.2494), (-0.478, -0.9752, -0.2197), (-0.6182, -0.8128, -0.376), (-0.7472, -0.6932, -0.4014), (-0.8745, -0.5771, -0.3575), (-0.9808, -0.4823, -0.2511), (-1.041, -0.4414, 0.2499), (-1.008, -0.4739, 0.3263), (-0.5071, -0.9178, -0.2852), (-1.05, -0.4233, -0.09826), (-1.071, -0.4089, 0.07765), (-0.6755, -0.8921, -0.3627), (-1.082, -0.6223, -0.2276), (-1.128, -0.4881, 0.09096), (-1.061, -0.4692, 0.2546), (-0.5273, -0.9457, -0.2805), (-0.833, -0.8118, -0.3814), (-0.9758, -0.7171, -0.334), (-1.136, -0.5419, -0.07833), (-0.5385, -0.9749, -0.2657), (-0.8811, -0.9366, -0.3183), (-1.033, -0.8642, -0.2596), (-1.139, -0.7694, -0.1531), (-0.7077, -0.9754, -0.3205), (-1.184, -0.6666, -0.01525), (-1.161, -0.5715, 0.1331), (-1.073, -0.4985, 0.2694), (-0.5392, -1.001, -0.2431), (-0.7096, -1.05, -0.2559), (-0.8841, -1.048, -0.2217), (-1.036, -0.9961, -0.1456), (-1.142, -0.9013, -0.03918), (-1.187, -0.7785, 0.08136), (-1.163, -0.6462, 0.1977), (-1.073, -0.5247, 0.292), (-0.5292, -1.02, -0.216), (-0.6812, -1.105, -0.1788), (-0.9858, -1.093, -0.009434), (-1.144, -0.8604, 0.1968), (-0.8415, -1.13, -0.1063), (-1.092, -0.9979, 0.097), (-1.134, -0.7009, 0.2748), (-1.063, -0.5439, 0.3191), (-0.9957, -1.045, 0.2347), (-1.062, -0.8999, 0.3135), (-1.08, -0.7273, 0.3528), (-1.044, -0.5532, 0.3465), (-0.5101, -1.03, -0.1886), (-0.6266, -1.131, -0.1008), (-0.7598, -1.17, 0.01042), (-0.8894, -1.139, 0.1282), (-0.4847, -1.028, -0.1651), (-0.5543, -1.125, -0.03389), (-0.9541, -0.8909, 0.4137), (-1.007, -0.7214, 0.4197), (-1.019, -0.5511, 0.37), (-0.6515, -1.161, 0.1106), (-0.7617, -1.129, 0.2464), (-0.8679, -1.034, 0.3528), (-0.4569, -1.014, -0.149), (-0.8357, -0.835, 0.4821), (-0.4751, -1.088, 0.01184), (-0.5331, -1.105, 0.179), (-0.6219, -1.063, 0.3271), (-0.7282, -0.968, 0.4336), (-0.928, -0.684, 0.4655), (-0.9911, -0.538, 0.3861), (-0.4012, -1.025, 0.02937), (-0.4915, -0.9513, 0.3581), (-0.5978, -0.8565, 0.4645), (-0.7251, -0.7405, 0.5084), (-0.8541, -0.6208, 0.483), (-0.9652, -0.5158, 0.3922), (-0.4309, -0.9923, -0.1429), (-0.4225, -1.01, 0.2053), (-0.4638, -0.9597, -0.2193)], [], [(31, 1, 49, 56), (28, 27, 45, 46), (34, 57, 48, 35), (43, 60, 53, 44), (15, 17, 58, 62), (16, 14, 39, 40), (33, 50, 57, 34), (5, 7, 48, 57), (32, 49, 50, 33), (47, 56, 49, 32), (44, 53, 54, 45), (0, 30, 47, 32), (11, 13, 59, 63), (14, 12, 38, 39), (41, 51, 52, 42), (21, 23, 60, 52), (8, 6, 35, 36), (1, 3, 50, 49), (17, 19, 51, 58), (9, 11, 63, 61), (35, 48, 61, 36), (27, 24, 44, 45), (18, 16, 40, 41), (4, 2, 33, 34), (13, 15, 62, 59), (39, 62, 58, 40), (12, 10, 37, 38), (6, 4, 34, 35), (46, 55, 56, 47), (38, 59, 62, 39), (29, 31, 56, 55), (25, 26, 54, 53), (45, 54, 55, 46), (24, 22, 43, 44), (37, 63, 59, 38), (22, 20, 42, 43), (42, 52, 60, 43), (30, 28, 46, 47), (7, 9, 61, 48), (10, 8, 36, 37), (36, 61, 63, 37), (19, 21, 52, 51), (3, 5, 57, 50), (26, 29, 55, 54), (40, 58, 51, 41), (20, 18, 41, 42), (2, 0, 32, 33), (23, 25, 53, 60), (69, 70, 112, 120), (78, 77, 102, 103), (72, 71, 99, 100), (84, 83, 105, 106), (88, 87, 107, 108), (102, 127, 114, 103), (107, 121, 116, 108), (71, 68, 98, 99), (99, 112, 124, 100), (75, 76, 127, 126), (89, 91, 117, 116), (76, 79, 114, 127), (109, 117, 118, 110), (106, 122, 121, 107), (74, 72, 100, 101), (67, 69, 120, 125), (87, 84, 106, 107), (94, 65, 113, 119), (104, 123, 115, 105), (80, 82, 115, 123), (105, 115, 122, 106), (86, 89, 116, 121), (79, 80, 123, 114), (90, 88, 108, 109), (95, 93, 110, 111), (85, 86, 121, 122), (73, 75, 126, 124), (77, 74, 101, 102), (64, 95, 111, 96), (82, 85, 122, 115), (98, 120, 112, 99), (108, 116, 117, 109), (97, 125, 120, 98), (110, 118, 119, 111), (111, 119, 113, 96), (68, 66, 97, 98), (66, 64, 96, 97), (100, 124, 126, 101), (83, 81, 104, 105), (81, 78, 103, 104), (96, 113, 125, 97), (70, 73, 124, 112), (65, 67, 125, 113), (91, 92, 118, 117), (103, 114, 123, 104), (101, 126, 127, 102), (93, 90, 109, 110), (92, 94, 119, 118), (247, 128, 153, 154), (128, 136, 152, 153), (129, 247, 154, 149), (131, 130, 155, 144), (162, 170, 177), (164, 171, 177), (169, 176, 177), (216, 217, 209, 224), (214, 216, 224, 210), (231, 244, 203, 194), (230, 237, 186, 197), (244, 240, 191, 203), (203, 191, 213, 218), (128, 247, 244, 231), (247, 129, 240, 244), (138, 250, 242, 232), (246, 135, 233, 229), (130, 131, 237, 230), (220, 215, 228, 212), (215, 218, 208, 228), (192, 200, 245, 221), (161, 167, 177), (218, 213, 211, 208), (197, 183, 216, 214), (183, 179, 217, 216), (234, 235, 187, 200), (178, 221, 176, 169), (217, 220, 212, 209), (239, 178, 169, 173), (137, 130, 230, 226), (135, 246, 147, 148), (250, 138, 145, 156), (180, 182, 168, 172), (136, 135, 148, 152), (227, 224, 209), (250, 139, 236, 242), (195, 192, 221, 178), (242, 236, 195, 198), (189, 196, 185, 238), (246, 142, 160, 147), (211, 207, 227, 223), (243, 229, 193, 196), (185, 204, 166, 170), (229, 233, 201, 193), (223, 227, 209, 212), (179, 183, 161, 163), (142, 246, 229, 243), (226, 230, 197, 199), (139, 250, 156, 146), (170, 166, 177), (175, 162, 177), (207, 210, 224, 227), (134, 243, 196, 189), (191, 199, 219, 213), (235, 241, 190, 187), (228, 223, 212), (130, 137, 143, 155), (174, 172, 177), (188, 194, 182, 180), (183, 181, 167, 161), (241, 134, 189, 190), (172, 168, 177), (140, 139, 146, 157), (201, 188, 180, 184), (190, 189, 238, 206), (196, 193, 204, 185), (132, 141, 241, 235), (225, 231, 194, 188), (129, 137, 226, 240), (163, 161, 177), (141, 248, 134, 241), (197, 186, 183), (199, 197, 214, 219), (173, 169, 177), (171, 175, 177), (205, 179, 163, 165), (176, 164, 177), (132, 249, 158, 150), (181, 239, 173, 167), (140, 249, 234, 133), (204, 184, 174, 166), (135, 136, 225, 233), (222, 206, 175, 171), (179, 205, 220, 217), (202, 198, 239, 181), (238, 185, 170, 162), (232, 242, 198, 202), (208, 211, 223, 228), (194, 203, 182), (187, 190, 206, 222), (233, 225, 188, 201), (138, 131, 144, 145), (219, 214, 210, 207), (205, 182, 215, 220), (139, 140, 133, 236), (240, 226, 199, 191), (237, 232, 202, 186), (182, 205, 165, 168), (186, 202, 181, 183), (136, 128, 231, 225), (249, 140, 157, 158), (137, 129, 149, 143), (168, 165, 177), (236, 133, 192, 195), (200, 187, 222, 245), (193, 201, 184, 204), (141, 132, 150, 159), (248, 141, 159, 151), (206, 238, 162, 175), (198, 195, 178, 239), (249, 132, 235, 234), (184, 180, 172, 174), (248, 142, 243, 134), (182, 203, 218, 215), (245, 222, 171, 164), (142, 248, 151, 160), (213, 219, 207, 211), (131, 138, 232, 237), (221, 245, 164, 176), (165, 163, 177), (166, 174, 177), (167, 173, 177), (133, 234, 200, 192), (258, 257, 263, 264), (336, 341, 347, 348), (357, 356, 364, 365), (374, 398, 382), (359, 358, 370, 371), (325, 331, 338, 334), (329, 333, 336, 337), (382, 398, 396), (375, 374, 382, 384), (337, 336, 348, 349), (341, 335, 345, 347), (342, 398, 350), (360, 362, 372, 373), (363, 360, 373, 366), (353, 352, 362, 360), (356, 355, 361, 364), (334, 338, 342, 346), (272, 271, 276, 277), (368, 367, 376, 377), (343, 346, 351, 352), (361, 363, 366, 367), (358, 398, 370), (367, 366, 381, 376), (332, 328, 335, 341), (347, 345, 354, 355), (373, 372, 379, 380), (331, 398, 338), (379, 375, 384, 385), (383, 387, 392, 393), (354, 353, 360, 363), (388, 383, 393, 394), (330, 357, 365), (290, 289, 295, 296), (369, 368, 377, 378), (330, 369, 378), (330, 329, 337), (364, 361, 367, 368), (384, 382, 396, 390), (256, 255, 261, 262), (366, 373, 380, 381), (333, 332, 341, 336), (345, 344, 353, 354), (315, 314, 321, 322), (330, 378, 389), (380, 379, 385, 386), (335, 340, 344, 345), (327, 326, 339, 340), (328, 327, 340, 335), (378, 377, 388, 389), (326, 325, 334, 339), (339, 334, 346, 343), (386, 385, 397, 391), (372, 371, 375, 379), (346, 342, 350, 351), (344, 343, 352, 353), (352, 351, 359, 362), (313, 312, 317, 318), (376, 381, 387, 383), (265, 324, 268), (257, 256, 262, 263), (355, 354, 363, 361), (362, 359, 371, 372), (281, 324, 284), (301, 324, 308), (304, 303, 309, 310), (340, 339, 343, 344), (381, 380, 386, 387), (330, 337, 349), (259, 258, 264), (349, 348, 356, 357), (389, 388, 394, 395), (330, 389, 395), (259, 283, 287), (365, 364, 368, 369), (330, 349, 357), (259, 307, 311), (348, 347, 355, 356), (371, 370, 374, 375), (351, 350, 358, 359), (338, 398, 342), (385, 384, 390, 397), (350, 398, 358), (330, 365, 369), (377, 376, 383, 388), (370, 398, 374), (387, 386, 391, 392), (261, 267, 272, 273), (263, 262, 274, 269), (297, 296, 304, 305), (273, 272, 277, 282), (291, 286, 297, 298), (294, 293, 300, 302), (287, 291, 298, 299), (293, 292, 301, 300), (276, 279, 288, 285), (278, 280, 286, 291), (280, 282, 290, 286), (295, 294, 302, 303), (279, 281, 284, 288), (259, 311, 323), (289, 285, 294, 295), (269, 274, 280, 278), (277, 276, 285, 289), (259, 275, 283), (308, 324, 316), (296, 295, 303, 304), (298, 297, 305, 306), (305, 304, 310, 314), (285, 288, 293, 294), (255, 254, 267, 261), (283, 278, 291, 287), (271, 270, 279, 276), (270, 268, 281, 279), (306, 305, 314, 315), (259, 264, 275), (266, 265, 268, 270), (288, 284, 292, 293), (312, 308, 316, 317), (262, 261, 273, 274), (274, 273, 282, 280), (309, 313, 318, 319), (314, 310, 320, 321), (284, 324, 292), (307, 306, 315, 311), (286, 290, 296, 297), (267, 260, 271, 272), (311, 315, 322, 323), (259, 299, 307), (260, 266, 270, 271), (254, 253, 260, 267), (303, 302, 313, 309), (251, 324, 265), (253, 252, 266, 260), (252, 251, 265, 266), (264, 263, 269, 275), (292, 324, 301), (282, 277, 289, 290), (310, 309, 319, 320), (299, 298, 306, 307), (268, 324, 281), (275, 269, 278, 283), (302, 300, 312, 313), (259, 287, 299), (300, 301, 308, 312)])
me_circle_045.polygons.foreach_set('use_smooth', [True] * 363)
me_circle_045.polygons.foreach_set('material_index', [0, 0, 0, 0, 0, 0, 0, 0, 0, 0, 0, 0, 0, 0, 0, 0, 0, 0, 0, 0, 0, 0, 0, 0, 0, 0, 0, 0, 0, 0, 0, 0, 0, 0, 0, 0, 0, 0, 0, 0, 0, 0, 0, 0, 0, 0, 0, 0, 0, 0, 0, 0, 0, 0, 0, 0, 0, 0, 0, 0, 0, 0, 0, 0, 0, 0, 0, 0, 0, 0, 0, 0, 0, 0, 0, 0, 0, 0, 0, 0, 0, 0, 0, 0, 0, 0, 0, 0, 0, 0, 0, 0, 0, 0, 0, 0, 0, 0, 0, 0, 0, 0, 0, 0, 0, 0, 0, 0, 0, 0, 0, 0, 0, 0, 0, 0, 0, 0, 0, 0, 0, 0, 0, 0, 0, 0, 0, 0, 0, 0, 0, 0, 0, 0, 0, 0, 0, 0, 0, 0, 0, 0, 0, 0, 0, 0, 0, 0, 0, 0, 0, 0, 0, 0, 0, 0, 0, 0, 0, 0, 0, 0, 0, 0, 0, 0, 0, 0, 0, 0, 0, 0, 0, 0, 0, 0, 0, 0, 0, 0, 0, 0, 0, 0, 0, 0, 0, 0, 0, 0, 0, 0, 0, 0, 0, 0, 0, 0, 0, 0, 0, 0, 0, 0, 0, 0, 0, 0, 0, 0, 0, 0, 0, 0, 0, 0, 0, 0, 0, 1, 1, 1, 1, 1, 1, 1, 1, 1, 1, 1, 1, 1, 1, 1, 1, 1, 1, 1, 1, 1, 1, 1, 1, 1, 1, 1, 1, 1, 1, 1, 1, 1, 1, 1, 1, 1, 1, 1, 1, 1, 1, 1, 1, 1, 1, 1, 1, 1, 1, 1, 1, 1, 1, 1, 1, 1, 1, 1, 1, 1, 1, 1, 1, 1, 1, 1, 1, 1, 1, 1, 1, 1, 1, 1, 1, 1, 1, 1, 1, 1, 1, 1, 1, 1, 1, 1, 1, 1, 1, 1, 1, 1, 1, 1, 1, 1, 1, 1, 1, 1, 1, 1, 1, 1, 1, 1, 1, 1, 1, 1, 1, 1, 1, 1, 1, 1, 1, 1, 1, 1, 1, 1, 1, 1, 1, 1, 1, 1, 1, 1, 1, 1, 1, 1, 1, 1, 1, 1, 1, 1, 1, 1, 1])
_uv = me_circle_045.uv_layers.new(name='UVMap')
_uv.uv.foreach_set('vector', [0.0, 0.0, 0.0, 0.0, 0.0, 0.0, 0.0, 0.0, 0.0, 0.0, 0.0, 0.0, 0.0, 0.0, 0.0, 0.0, 0.0, 0.0, 0.0, 0.0, 0.0, 0.0, 0.0, 0.0, 0.0, 0.0, 0.0, 0.0, 0.0, 0.0, 0.0, 0.0, 0.0, 0.0, 0.0, 0.0, 0.0, 0.0, 0.0, 0.0, 0.0, 0.0, 0.0, 0.0, 0.0, 0.0, 0.0, 0.0, 0.0, 0.0, 0.0, 0.0, 0.0, 0.0, 0.0, 0.0, 0.0, 0.0, 0.0, 0.0, 0.0, 0.0, 0.0, 0.0, 0.0, 0.0, 0.0, 0.0, 0.0, 0.0, 0.0, 0.0, 0.0, 0.0, 0.0, 0.0, 0.0, 0.0, 0.0, 0.0, 0.0, 0.0, 0.0, 0.0, 0.0, 0.0, 0.0, 0.0, 0.0, 0.0, 0.0, 0.0, 0.0, 0.0, 0.0, 0.0, 0.0, 0.0, 0.0, 0.0, 0.0, 0.0, 0.0, 0.0, 0.0, 0.0, 0.0, 0.0, 0.0, 0.0, 0.0, 0.0, 0.0, 0.0, 0.0, 0.0, 0.0, 0.0, 0.0, 0.0, 0.0, 0.0, 0.0, 0.0, 0.0, 0.0, 0.0, 0.0, 0.0, 0.0, 0.0, 0.0, 0.0, 0.0, 0.0, 0.0, 0.0, 0.0, 0.0, 0.0, 0.0, 0.0, 0.0, 0.0, 0.0, 0.0, 0.0, 0.0, 0.0, 0.0, 0.0, 0.0, 0.0, 0.0, 0.0, 0.0, 0.0, 0.0, 0.0, 0.0, 0.0, 0.0, 0.0, 0.0, 0.0, 0.0, 0.0, 0.0, 0.0, 0.0, 0.0, 0.0, 0.0, 0.0, 0.0, 0.0, 0.0, 0.0, 0.0, 0.0, 0.0, 0.0, 0.0, 0.0, 0.0, 0.0, 0.0, 0.0, 0.0, 0.0, 0.0, 0.0, 0.0, 0.0, 0.0, 0.0, 0.0, 0.0, 0.0, 0.0, 0.0, 0.0, 0.0, 0.0, 0.0, 0.0, 0.0, 0.0, 0.0, 0.0, 0.0, 0.0, 0.0, 0.0, 0.0, 0.0, 0.0, 0.0, 0.0, 0.0, 0.0, 0.0, 0.0, 0.0, 0.0, 0.0, 0.0, 0.0, 0.0, 0.0, 0.0, 0.0, 0.0, 0.0, 0.0, 0.0, 0.0, 0.0, 0.0, 0.0, 0.0, 0.0, 0.0, 0.0, 0.0, 0.0, 0.0, 0.0, 0.0, 0.0, 0.0, 0.0, 0.0, 0.0, 0.0, 0.0, 0.0, 0.0, 0.0, 0.0, 0.0, 0.0, 0.0, 0.0, 0.0, 0.0, 0.0, 0.0, 0.0, 0.0, 0.0, 0.0, 0.0, 0.0, 0.0, 0.0, 0.0, 0.0, 0.0, 0.0, 0.0, 0.0, 0.0, 0.0, 0.0, 0.0, 0.0, 0.0, 0.0, 0.0, 0.0, 0.0, 0.0, 0.0, 0.0, 0.0, 0.0, 0.0, 0.0, 0.0, 0.0, 0.0, 0.0, 0.0, 0.0, 0.0, 0.0, 0.0, 0.0, 0.0, 0.0, 0.0, 0.0, 0.0, 0.0, 0.0, 0.0, 0.0, 0.0, 0.0, 0.0, 0.0, 0.0, 0.0, 0.0, 0.0, 0.0, 0.0, 0.0, 0.0, 0.0, 0.0, 0.0, 0.0, 0.0, 0.0, 0.0, 0.0, 0.0, 0.0, 0.0, 0.0, 0.0, 0.0, 0.0, 0.0, 0.0, 0.0, 0.0, 0.0, 0.0, 0.0, 0.0, 0.0, 0.0, 0.0, 0.0, 0.0, 0.0, 0.0, 0.0, 0.0, 0.0, 0.0, 0.0, 0.0, 0.0, 0.0, 0.0, 0.0, 0.0, 0.0, 0.0, 0.0, 0.0, 0.0, 0.0, 0.0, 0.0, 0.0, 0.0, 0.0, 0.0, 0.0, 0.0, 0.0, 0.0, 0.0, 0.0, 0.0, 0.0, 0.0, 0.0, 0.0, 0.0, 0.0, 0.0, 0.0, 0.0, 0.0, 0.0, 0.0, 0.0, 0.0, 0.0, 0.0, 0.0, 0.0, 0.0, 0.0, 0.0, 0.0, 0.0, 0.0, 0.0, 0.0, 0.0, 0.0, 0.0, 0.0, 0.0, 0.0, 0.0, 0.0, 0.0, 0.0, 0.0, 0.0, 0.0, 0.0, 0.0, 0.0, 0.0, 0.0, 0.0, 0.0, 0.0, 0.0, 0.0, 0.0, 0.0, 0.0, 0.0, 0.0, 0.0, 0.0, 0.0, 0.0, 0.0, 0.0, 0.0, 0.0, 0.0, 0.0, 0.0, 0.0, 0.0, 0.0, 0.0, 0.0, 0.0, 0.0, 0.0, 0.0, 0.0, 0.0, 0.0, 0.0, 0.0, 0.0, 0.0, 0.0, 0.0, 0.0, 0.0, 0.0, 0.0, 0.0, 0.0, 0.0, 0.0, 0.0, 0.0, 0.0, 0.0, 0.0, 0.0, 0.0, 0.0, 0.0, 0.0, 0.0, 0.0, 0.0, 0.0, 0.0, 0.0, 0.0, 0.0, 0.0, 0.0, 0.0, 0.0, 0.0, 0.0, 0.0, 0.0, 0.0, 0.0, 0.0, 0.0, 0.0, 0.0, 0.0, 0.0, 0.0, 0.0, 0.0, 0.0, 0.0, 0.0, 0.0, 0.0, 0.0, 0.0, 0.0, 0.0, 0.0, 0.0, 0.0, 0.0, 0.0, 0.0, 0.0, 0.0, 0.0, 0.0, 0.0, 0.0, 0.0, 0.0, 0.0, 0.0, 0.0, 0.0, 0.0, 0.0, 0.0, 0.0, 0.0, 0.0, 0.0, 0.0, 0.0, 0.0, 0.0, 0.0, 0.0, 0.0, 0.0, 0.0, 0.0, 0.0, 0.0, 0.0, 0.0, 0.0, 0.0, 0.0, 0.0, 0.0, 0.0, 0.0, 0.0, 0.0, 0.0, 0.0, 0.0, 0.0, 0.0, 0.0, 0.0, 0.0, 0.0, 0.0, 0.0, 0.0, 0.0, 0.0, 0.0, 0.0, 0.0, 0.0, 0.0, 0.0, 0.0, 0.0, 0.0, 0.0, 0.0, 0.0, 0.0, 0.0, 0.0, 0.0, 0.0, 0.0, 0.0, 0.0, 0.0, 0.0, 0.0, 0.0, 0.0, 0.0, 0.0, 0.0, 0.0, 0.0, 0.0, 0.0, 0.0, 0.0, 0.0, 0.0, 0.0, 0.0, 0.0, 0.0, 0.0, 0.0, 0.0, 0.0, 0.0, 0.0, 0.0, 0.0, 0.0, 0.0, 0.0, 0.0, 0.0, 0.0, 0.0, 0.0, 0.0, 0.0, 0.0, 0.0, 0.0, 0.0, 0.0, 0.0, 0.0, 0.0, 0.0, 0.0, 0.0, 0.0, 0.0, 0.0, 0.0, 0.0, 0.0, 0.0, 0.0, 0.0, 0.0, 0.0, 0.0, 0.0, 0.0, 0.0, 0.0, 0.0, 0.0, 0.0, 0.0, 0.0, 0.0, 0.0, 0.0, 0.0, 0.0, 0.0, 0.0, 0.0, 0.0, 0.0, 0.0, 0.0, 0.0, 0.0, 0.0, 0.0, 0.0, 0.0, 0.0, 0.0, 0.0, 0.0, 0.0, 0.0, 0.0, 0.0, 0.0, 0.0, 0.0, 0.0, 0.0, 0.0, 0.0, 0.0, 0.0, 0.0, 0.0, 0.0, 0.0, 0.0, 0.0, 0.0, 0.0, 0.0, 0.0, 0.0, 0.0, 0.0, 0.0, 0.0, 0.0, 0.0, 0.0, 0.0, 0.0, 0.0, 0.0, 0.0, 0.0, 0.0, 0.0, 0.0, 0.0, 0.0, 0.0, 0.0, 0.0, 0.0, 0.0, 0.0, 0.0, 0.0, 0.0, 0.0, 0.0, 0.0, 0.0, 0.0, 0.0, 0.0, 0.0, 0.0, 0.0, 0.0, 0.0, 0.0, 0.0, 0.0, 0.0, 0.0, 0.0, 0.0, 0.0, 0.0, 0.0, 0.0, 0.0, 0.0, 0.0, 0.0, 0.0, 0.0, 0.0, 0.0, 0.0, 0.0, 0.0, 0.0, 0.0, 0.0, 0.0, 0.0, 0.0, 0.0, 0.0, 0.0, 0.0, 0.0, 0.0, 0.0, 0.0, 0.0, 0.0, 0.0, 0.0, 0.0, 0.0, 0.0, 0.0, 0.0, 0.0, 0.0, 0.0, 0.0, 0.0, 0.0, 0.0, 0.0, 0.0, 0.0, 0.0, 0.0, 0.0, 0.0, 0.0, 0.0, 0.0, 0.0, 0.0, 0.0, 0.0, 0.0, 0.0, 0.0, 0.0, 0.0, 0.0, 0.0, 0.0, 0.0, 0.0, 0.0, 0.0, 0.0, 0.0, 0.0, 0.0, 0.0, 0.0, 0.0, 0.0, 0.0, 0.0, 0.0, 0.0, 0.0, 0.0, 0.0, 0.0, 0.0, 0.0, 0.0, 0.0, 0.0, 0.0, 0.0, 0.0, 0.0, 0.0, 0.0, 0.0, 0.0, 0.0, 0.0, 0.0, 0.0, 0.0, 0.0, 0.0, 0.0, 0.0, 0.0, 0.0, 0.0, 0.0, 0.0, 0.0, 0.0, 0.0, 0.0, 0.0, 0.0, 0.0, 0.0, 0.0, 0.0, 0.0, 0.0, 0.0, 0.0, 0.0, 0.0, 0.0, 0.0, 0.0, 0.0, 0.0, 0.0, 0.0, 0.0, 0.0, 0.0, 0.0, 0.0, 0.0, 0.0, 0.0, 0.0, 0.0, 0.0, 0.0, 0.0, 0.0, 0.0, 0.0, 0.0, 0.0, 0.0, 0.0, 0.0, 0.0, 0.0, 0.0, 0.0, 0.0, 0.0, 0.0, 0.0, 0.0, 0.0, 0.0, 0.0, 0.0, 0.0, 0.0, 0.0, 0.0, 0.0, 0.0, 0.0, 0.0, 0.0, 0.0, 0.0, 0.0, 0.0, 0.0, 0.0, 0.0, 0.0, 0.0, 0.0, 0.0, 0.0, 0.0, 0.0, 0.0, 0.0, 0.0, 0.0, 0.0, 0.0, 0.0, 0.0, 0.0, 0.0, 0.0, 0.0, 0.0, 0.0, 0.0, 0.0, 0.0, 0.0, 0.0, 0.0, 0.0, 0.0, 0.0, 0.0, 0.0, 0.0, 0.0, 0.0, 0.0, 0.0, 0.0, 0.0, 0.0, 0.0, 0.0, 0.0, 0.0, 0.0, 0.0, 0.0, 0.0, 0.0, 0.0, 0.0, 0.0, 0.0, 0.0, 0.0, 0.0, 0.0, 0.0, 0.0, 0.0, 0.0, 0.0, 0.0, 0.0, 0.0, 0.0, 0.0, 0.0, 0.0, 0.0, 0.0, 0.0, 0.0, 0.0, 0.0, 0.0, 0.0, 0.0, 0.0, 0.0, 0.0, 0.0, 0.0, 0.0, 0.0, 0.0, 0.0, 0.0, 0.0, 0.0, 0.0, 0.0, 0.0, 0.0, 0.0, 0.0, 0.0, 0.0, 0.0, 0.0, 0.0, 0.0, 0.0, 0.0, 0.0, 0.0, 0.0, 0.0, 0.0, 0.0, 0.0, 0.0, 0.0, 0.0, 0.0, 0.0, 0.0, 0.0, 0.0, 0.0, 0.0, 0.0, 0.0, 0.0, 0.0, 0.0, 0.0, 0.0, 0.0, 0.0, 0.0, 0.0, 0.0, 0.0, 0.0, 0.0, 0.0, 0.0, 0.0, 0.0, 0.0, 0.0, 0.0, 0.0, 0.0, 0.0, 0.0, 0.0, 0.0, 0.0, 0.0, 0.0, 0.0, 0.0, 0.0, 0.0, 0.0, 0.0, 0.0, 0.0, 0.0, 0.0, 0.0, 0.0, 0.0, 0.0, 0.0, 0.0, 0.0, 0.0, 0.0, 0.0, 0.0, 0.0, 0.0, 0.0, 0.0, 0.0, 0.0, 0.0, 0.0, 0.0, 0.0, 0.0, 0.0, 0.0, 0.0, 0.0, 0.0, 0.0, 0.0, 0.0, 0.0, 0.0, 0.0, 0.0, 0.0, 0.0, 0.0, 0.0, 0.0, 0.0, 0.0, 0.0, 0.0, 0.0, 0.0, 0.0, 0.0, 0.0, 0.0, 0.0, 0.0, 0.0, 0.0, 0.0, 0.0, 0.0, 0.0, 0.0, 0.0, 0.0, 0.0, 0.0, 0.0, 0.0, 0.0, 0.0, 0.0, 0.0, 0.0, 0.0, 0.0, 0.0, 0.0, 0.0, 0.0, 0.0, 0.0, 0.0, 0.0, 0.0, 0.0, 0.0, 0.0, 0.0, 0.0, 0.0, 0.0, 0.0, 0.0, 0.0, 0.0, 0.0, 0.0, 0.0, 0.0, 0.0, 0.0, 0.0, 0.0, 0.0, 0.0, 0.0, 0.0, 0.0, 0.0, 0.0, 0.0, 0.0, 0.0, 0.0, 0.0, 0.0, 0.0, 0.0, 0.0, 0.0, 0.0, 0.0, 0.0, 0.0, 0.0, 0.0, 0.0, 0.0, 0.0, 0.0, 0.0, 0.0, 0.0, 0.0, 0.0, 0.0, 0.0, 0.0, 0.0, 0.0, 0.0, 0.0, 0.0, 0.0, 0.0, 0.0, 0.0, 0.0, 0.0, 0.0, 0.0, 0.0, 0.0, 0.0, 0.0, 0.0, 0.0, 0.0, 0.0, 0.0, 0.0, 0.0, 0.0, 0.0, 0.0, 0.0, 0.0, 0.0, 0.0, 0.0, 0.0, 0.0, 0.0, 0.0, 0.0, 0.0, 0.0, 0.0, 0.0, 0.0, 0.0, 0.0, 0.0, 0.0, 0.0, 0.0, 0.0, 0.0, 0.0, 0.0, 0.0, 0.0, 0.0, 0.0, 0.0, 0.0, 0.0, 0.0, 0.0, 0.0, 0.0, 0.0, 0.0, 0.0, 0.0, 0.0, 0.0, 0.0, 0.0, 0.0, 0.0, 0.0, 0.0, 0.0, 0.0, 0.0, 0.0, 0.0, 0.0, 0.0, 0.0, 0.0, 0.0, 0.0, 0.0, 0.0, 0.0, 0.0, 0.0, 0.0, 0.0, 0.0, 0.0, 0.0, 0.0, 0.0, 0.0, 0.0, 0.0, 0.0, 0.0, 0.0, 0.0, 0.0, 0.0, 0.0, 0.0, 0.0, 0.0, 0.0, 0.0, 0.0, 0.0, 0.0, 0.0, 0.0, 0.0, 0.0, 0.0, 0.0, 0.0, 0.0, 0.0, 0.0, 0.0, 0.0, 0.0, 0.0, 0.0, 0.0, 0.0, 0.0, 0.0, 0.0, 0.0, 0.0, 0.0, 0.0, 0.0, 0.0, 0.0, 0.0, 0.0, 0.0, 0.0, 0.0, 0.0, 0.0, 0.0, 0.0, 0.0, 0.0, 0.0, 0.0, 0.0, 0.0, 0.0, 0.0, 0.0, 0.0, 0.0, 0.0, 0.0, 0.0, 0.0, 0.0, 0.0, 0.0, 0.0, 0.0, 0.0, 0.0, 0.0, 0.0, 0.0, 0.0, 0.0, 0.0, 0.0, 0.0, 0.0, 0.0, 0.0, 0.0, 0.0, 0.0, 0.0, 0.0, 0.0, 0.0, 0.0, 0.0, 0.0, 0.0, 0.0, 0.0, 0.0, 0.0, 0.0, 0.0, 0.0, 0.0, 0.0, 0.0, 0.0, 0.0, 0.0, 0.0, 0.0, 0.0, 0.0, 0.0, 0.0, 0.0, 0.0, 0.0, 0.0, 0.0, 0.0, 0.0, 0.0, 0.0, 0.0, 0.0, 0.0, 0.0, 0.0, 0.0, 0.0, 0.0, 0.0, 0.0, 0.0, 0.0, 0.0, 0.0, 0.0, 0.0, 0.0, 0.0, 0.0, 0.0, 0.0, 0.0, 0.0, 0.0, 0.0, 0.0, 0.0, 0.0, 0.0, 0.0, 0.0, 0.0, 0.0, 0.0, 0.0, 0.0, 0.0, 0.0, 0.0, 0.0, 0.0, 0.0, 0.0, 0.0, 0.0, 0.0, 0.0, 0.0, 0.0, 0.0, 0.0, 0.0, 0.0, 0.0, 0.0, 0.0, 0.0, 0.0, 0.0, 0.0, 0.0, 0.0, 0.0, 0.0, 0.0, 0.0, 0.0, 0.0, 0.0, 0.0, 0.0, 0.0, 0.0, 0.0, 0.0, 0.0, 0.0, 0.0, 0.0, 0.0, 0.0, 0.0, 0.0, 0.0, 0.0, 0.0, 0.0, 0.0, 0.0, 0.0, 0.0, 0.0, 0.0, 0.0, 0.0, 0.0, 0.0, 0.0, 0.0, 0.0, 0.0, 0.0, 0.0, 0.0, 0.0, 0.0, 0.0, 0.0, 0.0, 0.0, 0.0, 0.0, 0.0, 0.0, 0.0, 0.0, 0.0, 0.0, 0.0, 0.0, 0.0, 0.0, 0.0, 0.0, 0.0, 0.0, 0.0, 0.0, 0.0, 0.0, 0.0, 0.0, 0.0, 0.0, 0.0, 0.0, 0.0, 0.0, 0.0, 0.0, 0.0, 0.0, 0.0, 0.0, 0.0, 0.0, 0.0, 0.0, 0.0, 0.0, 0.0, 0.0, 0.0, 0.0, 0.0, 0.0, 0.0, 0.0, 0.0, 0.0, 0.0, 0.0, 0.0, 0.0, 0.0, 0.0, 0.0, 0.0, 0.0, 0.0, 0.0, 0.0, 0.0, 0.0, 0.0, 0.0, 0.0, 0.0, 0.0, 0.0, 0.0, 0.0, 0.0, 0.0, 0.0, 0.0, 0.0, 0.0, 0.0, 0.0, 0.0, 0.0, 0.0, 0.0, 0.0, 0.0, 0.0, 0.0, 0.0, 0.0, 0.0, 0.0, 0.0, 0.0, 0.0, 0.0, 0.0, 0.0, 0.0, 0.0, 0.0, 0.0, 0.0, 0.0, 0.0, 0.0, 0.0, 0.0, 0.0, 0.0, 0.0, 0.0, 0.0, 0.0, 0.0, 0.0, 0.0, 0.0, 0.0, 0.0, 0.0, 0.0, 0.0, 0.0, 0.3249, 0.0208, 0.4143, 0.05358, 0.3822, 0.09188, 0.3183, 0.03683, 0.5506, 0.9091, 0.5006, 0.8314, 0.5649, 0.8085, 0.5919, 0.8823, 0.6548, 0.9512, 0.634, 0.8684, 0.6758, 0.865, 0.6726, 0.9491, 0.7204, 0.4456, 0.6889, 0.4057, 0.7337, 0.4319, 0.6827, 0.5398, 0.6858, 0.4556, 0.7037, 0.4537, 0.7245, 0.5363, 0.5192, 0.4368, 0.6344, 0.4059, 0.6403, 0.4261, 0.5567, 0.4866, 0.617, 0.9916, 0.5135, 0.9536, 0.5505, 0.9092, 0.6248, 0.973, 0.7337, 0.4318, 0.6889, 0.4057, 0.7415, 0.4132, 0.7667, 0.5224, 0.7204, 0.4456, 0.7337, 0.4319, 0.8078, 0.4956, 0.6249, 0.9729, 0.5507, 0.9091, 0.5919, 0.8823, 0.6381, 0.9592, 0.5005, 0.8313, 0.4753, 0.7456, 0.5528, 0.7366, 0.5649, 0.8084, 0.6524, 0.4418, 0.6889, 0.4057, 0.6681, 0.4516, 0.6798, 0.6722, 0.6811, 0.6097, 0.7357, 0.6072, 0.7401, 0.6717, 0.6788, 0.7325, 0.6798, 0.6722, 0.7401, 0.6718, 0.7391, 0.7346, 0.6194, 0.6701, 0.6261, 0.6051, 0.6809, 0.6098, 0.6798, 0.6722, 0.634, 0.8684, 0.6228, 0.7977, 0.6774, 0.7952, 0.6759, 0.8649, 0.5569, 0.4867, 0.6403, 0.4262, 0.6523, 0.4417, 0.5984, 0.5171, 0.3796, 0.3024, 0.3675, 0.3652, 0.3172, 0.3541, 0.3229, 0.2982, 0.7179, 0.871, 0.7325, 0.7997, 0.7908, 0.8126, 0.7601, 0.8876, 0.5677, 0.5922, 0.5985, 0.5173, 0.6406, 0.5338, 0.6261, 0.6051, 0.6775, 0.7951, 0.6788, 0.7326, 0.7391, 0.7348, 0.7324, 0.7996, 0.6858, 0.4556, 0.6889, 0.4057, 0.7037, 0.4537, 0.7324, 0.7997, 0.7392, 0.7347, 0.8049, 0.7397, 0.7909, 0.8124, 0.4255, 0.8756, 0.3735, 0.7652, 0.4751, 0.7456, 0.5004, 0.8314, 0.565, 0.8084, 0.553, 0.7367, 0.6183, 0.733, 0.6228, 0.7976, 0.7402, 0.6718, 0.7358, 0.6072, 0.7935, 0.5965, 0.8056, 0.6681, 0.6344, 0.4059, 0.6889, 0.4057, 0.6403, 0.4261, 0.7936, 0.5963, 0.7667, 0.5225, 0.808, 0.4958, 0.858, 0.5734, 0.8573, 0.8374, 0.8837, 0.7488, 0.9881, 0.766, 0.937, 0.8842, 0.6184, 0.7329, 0.6194, 0.6701, 0.6798, 0.6723, 0.6786, 0.7325, 0.8018, 0.9181, 0.8573, 0.8375, 0.9368, 0.8844, 0.8396, 0.9679, 0.6697, 0.9991, 0.6548, 0.9512, 0.6726, 0.9491, 0.2716, 0.2443, 0.2707, 0.2962, 0.2187, 0.2966, 0.2196, 0.2424, 0.6905, 0.9532, 0.7179, 0.871, 0.76, 0.8877, 0.7062, 0.963, 0.6697, 0.9991, 0.6904, 0.9532, 0.7062, 0.963, 0.6697, 0.9991, 0.617, 0.9916, 0.6249, 0.973, 0.6759, 0.8649, 0.6776, 0.7951, 0.7323, 0.7998, 0.7179, 0.8709, 0.808, 0.4956, 0.7337, 0.4318, 0.7415, 0.4132, 0.845, 0.4512, 0.4901, 0.1208, 0.5351, 0.2162, 0.4473, 0.233, 0.4256, 0.1591, 0.7392, 0.7346, 0.7402, 0.6718, 0.8056, 0.6682, 0.8049, 0.7395, 0.5133, 0.9536, 0.4257, 0.8758, 0.5004, 0.8315, 0.5505, 0.9092, 0.553, 0.7365, 0.5536, 0.6652, 0.6194, 0.6701, 0.6183, 0.7329, 0.1655, 0.08427, 0.1177, 0.1536, 0.04898, 0.1133, 0.133, 0.04114, 0.6697, 0.9991, 0.7063, 0.9631, 0.7183, 0.9786, 0.8057, 0.6682, 0.7937, 0.5964, 0.858, 0.5736, 0.8833, 0.6592, 0.4753, 0.7454, 0.475, 0.6561, 0.5535, 0.6651, 0.5528, 0.7366, 0.3704, 0.6388, 0.4216, 0.5206, 0.5012, 0.5674, 0.4749, 0.656, 0.3734, 0.7649, 0.3703, 0.639, 0.4749, 0.656, 0.4751, 0.7454, 0.7063, 0.9631, 0.7601, 0.8877, 0.8017, 0.918, 0.7183, 0.9786, 0.4216, 0.5204, 0.519, 0.4369, 0.5567, 0.4867, 0.5013, 0.5673, 0.5014, 0.5673, 0.5568, 0.4869, 0.5984, 0.5171, 0.5676, 0.5923, 0.8834, 0.6593, 0.8582, 0.5734, 0.933, 0.5292, 0.9851, 0.6396, 0.7358, 0.6071, 0.7246, 0.5364, 0.7666, 0.5226, 0.7935, 0.5963, 0.5986, 0.5171, 0.6524, 0.4418, 0.6681, 0.4516, 0.6406, 0.5338, 0.5536, 0.6651, 0.5677, 0.5924, 0.6261, 0.6051, 0.6194, 0.6701, 0.6261, 0.6051, 0.6407, 0.5338, 0.6826, 0.54, 0.681, 0.6096, 0.1169, 0.3816, 0.1601, 0.4485, 0.1281, 0.487, 0.05242, 0.4198, 0.791, 0.8125, 0.8051, 0.7397, 0.8835, 0.7489, 0.8572, 0.8373, 0.3048, 0.5086, 0.2629, 0.5261, 0.2945, 0.4951, 0.4143, 0.05358, 0.49, 0.1207, 0.4255, 0.1589, 0.3823, 0.09198, 0.6228, 0.7976, 0.6184, 0.733, 0.6786, 0.7326, 0.6775, 0.795, 0.681, 0.6097, 0.6827, 0.5399, 0.7245, 0.5365, 0.7357, 0.6071, 0.2807, 0.4865, 0.2629, 0.5261, 0.2655, 0.4831, 0.2357, 0.4918, 0.2629, 0.5261, 0.2243, 0.5036, 0.1626, 0.2382, 0.1621, 0.2997, 0.09519, 0.3074, 0.09503, 0.2303, 0.475, 0.6559, 0.5014, 0.5675, 0.5676, 0.5923, 0.5535, 0.6651, 0.8051, 0.7396, 0.8057, 0.6682, 0.8833, 0.6594, 0.8835, 0.7486, 0.6697, 0.9991, 0.6249, 0.9729, 0.6382, 0.9592, 0.2795, 0.01443, 0.3249, 0.02075, 0.3183, 0.03683, 0.6383, 0.9591, 0.592, 0.8823, 0.634, 0.8684, 0.6547, 0.9512, 0.7183, 0.9788, 0.8018, 0.9181, 0.8394, 0.968, 0.7242, 0.9989, 0.6697, 0.9991, 0.7183, 0.9787, 0.7242, 0.9989, 0.2795, 0.01443, 0.2923, 0.05579, 0.2769, 0.05745, 0.6728, 0.9491, 0.6759, 0.8649, 0.7178, 0.871, 0.6903, 0.953, 0.6697, 0.9991, 0.6383, 0.9591, 0.6548, 0.9512, 0.2795, 0.01443, 0.2478, 0.0454, 0.2376, 0.03196, 0.5919, 0.8822, 0.5651, 0.8085, 0.6228, 0.7977, 0.634, 0.8684, 0.7246, 0.5363, 0.7038, 0.4536, 0.7203, 0.4456, 0.7665, 0.5225, 0.6407, 0.5338, 0.6681, 0.4516, 0.6858, 0.4557, 0.6825, 0.5398, 0.6403, 0.4262, 0.6889, 0.4057, 0.6523, 0.4417, 0.8581, 0.5734, 0.8081, 0.4956, 0.8452, 0.4513, 0.9329, 0.529, 0.6681, 0.4516, 0.6889, 0.4057, 0.6858, 0.4557, 0.6697, 0.9991, 0.6727, 0.9492, 0.6903, 0.953, 0.7601, 0.8877, 0.791, 0.8125, 0.8571, 0.8375, 0.8018, 0.918, 0.7038, 0.4536, 0.6889, 0.4057, 0.7203, 0.4456, 0.8837, 0.7487, 0.8834, 0.6593, 0.9852, 0.6397, 0.9882, 0.7656, 0.4472, 0.2332, 0.4474, 0.3103, 0.3797, 0.3024, 0.3804, 0.2408, 0.3822, 0.09197, 0.4254, 0.159, 0.3698, 0.1787, 0.3466, 0.1152, 0.2253, 0.1864, 0.2195, 0.2424, 0.1628, 0.2381, 0.1749, 0.1753, 0.3802, 0.2408, 0.3796, 0.3024, 0.3229, 0.2981, 0.3239, 0.244, 0.2741, 0.1302, 0.2727, 0.1902, 0.2254, 0.1863, 0.2379, 0.1249, 0.2224, 0.3525, 0.2321, 0.4134, 0.1958, 0.4254, 0.1727, 0.3617, 0.2768, 0.05751, 0.2741, 0.1301, 0.2379, 0.1249, 0.2616, 0.05404, 0.232, 0.4135, 0.25, 0.4848, 0.2358, 0.4917, 0.1959, 0.4254, 0.317, 0.3543, 0.3045, 0.4156, 0.2683, 0.4104, 0.2697, 0.3502, 0.3103, 0.1271, 0.3198, 0.188, 0.2727, 0.1903, 0.2741, 0.1301, 0.3198, 0.1882, 0.3237, 0.2438, 0.2717, 0.2443, 0.2727, 0.1904, 0.2186, 0.2967, 0.2224, 0.3523, 0.1726, 0.3617, 0.1622, 0.2998, 0.3044, 0.4157, 0.2807, 0.4865, 0.2655, 0.4831, 0.2683, 0.4105, 0.2795, 0.01443, 0.2375, 0.03189, 0.2326, 0.01443, 0.2707, 0.2963, 0.2696, 0.3501, 0.2225, 0.3524, 0.2187, 0.2966, 0.3466, 0.1151, 0.3698, 0.1788, 0.32, 0.188, 0.3104, 0.1271, 0.3228, 0.2982, 0.317, 0.3541, 0.2697, 0.3502, 0.2707, 0.2963, 0.2795, 0.01443, 0.3067, 0.04878, 0.2925, 0.05573, 0.2242, 0.5037, 0.2629, 0.5261, 0.2176, 0.5198, 0.2194, 0.2425, 0.2186, 0.2966, 0.1622, 0.2998, 0.1628, 0.2382, 0.2379, 0.1249, 0.2253, 0.1863, 0.175, 0.1753, 0.2015, 0.1105, 0.1748, 0.1753, 0.1627, 0.2381, 0.09498, 0.2302, 0.1177, 0.1539, 0.2696, 0.3503, 0.2682, 0.4104, 0.2321, 0.4134, 0.2225, 0.3524, 0.5351, 0.2162, 0.5377, 0.325, 0.4475, 0.3102, 0.4474, 0.2332, 0.2923, 0.05579, 0.3102, 0.127, 0.2741, 0.1301, 0.2769, 0.05748, 0.3675, 0.3653, 0.3409, 0.43, 0.3046, 0.4156, 0.3171, 0.3543, 0.3409, 0.4301, 0.2944, 0.4951, 0.2809, 0.4865, 0.3046, 0.4158, 0.2014, 0.1105, 0.1749, 0.1752, 0.1178, 0.1538, 0.1655, 0.08426, 0.2795, 0.01443, 0.3181, 0.03688, 0.3068, 0.04877, 0.3768, 0.4563, 0.3048, 0.5086, 0.2945, 0.4951, 0.3409, 0.4302, 0.2682, 0.4105, 0.2655, 0.483, 0.2501, 0.4848, 0.2321, 0.4135, 0.1602, 0.4487, 0.2242, 0.5037, 0.2176, 0.5198, 0.1282, 0.4869, 0.4254, 0.1591, 0.4472, 0.2331, 0.3803, 0.2407, 0.3699, 0.1789, 0.3698, 0.1789, 0.3803, 0.2408, 0.3238, 0.2438, 0.32, 0.1882, 0.09513, 0.3075, 0.1168, 0.3814, 0.05236, 0.4197, 0.00731, 0.3244, 0.1175, 0.1538, 0.09492, 0.2302, 0.004671, 0.2155, 0.04891, 0.1134, 0.2655, 0.483, 0.2629, 0.5261, 0.2501, 0.4848, 0.2478, 0.0454, 0.2015, 0.1104, 0.1655, 0.08426, 0.2376, 0.03201, 0.2726, 0.1904, 0.2716, 0.2442, 0.2195, 0.2424, 0.2254, 0.1864, 0.4474, 0.3103, 0.4247, 0.3867, 0.3676, 0.3652, 0.3797, 0.3025, 0.2375, 0.03189, 0.1655, 0.08416, 0.133, 0.04114, 0.2326, 0.01448, 0.2795, 0.01443, 0.2615, 0.05403, 0.248, 0.04543, 0.4247, 0.3868, 0.3769, 0.4563, 0.341, 0.43, 0.3675, 0.3653, 0.5377, 0.325, 0.4935, 0.4271, 0.4249, 0.3867, 0.4475, 0.3104, 0.1621, 0.2998, 0.1725, 0.3617, 0.117, 0.3814, 0.09519, 0.3074, 0.3098, 0.5261, 0.2629, 0.5261, 0.3049, 0.5086, 0.4934, 0.4272, 0.4094, 0.4994, 0.377, 0.4563, 0.4247, 0.3869, 0.4093, 0.4994, 0.3098, 0.5261, 0.3049, 0.5086, 0.3769, 0.4564, 0.3181, 0.03693, 0.3822, 0.09197, 0.3466, 0.1151, 0.3068, 0.04877, 0.25, 0.4848, 0.2629, 0.5261, 0.2358, 0.4917, 0.3237, 0.244, 0.3228, 0.2981, 0.2707, 0.2963, 0.2717, 0.2443, 0.09484, 0.2303, 0.0951, 0.3074, 0.00731, 0.3244, 0.004726, 0.2156, 0.2615, 0.05403, 0.2379, 0.1248, 0.2015, 0.1105, 0.248, 0.04547, 0.2944, 0.4951, 0.2629, 0.5261, 0.2809, 0.4865, 0.3066, 0.04882, 0.3466, 0.1151, 0.3104, 0.127, 0.2925, 0.05573, 0.1726, 0.3618, 0.1958, 0.4254, 0.1602, 0.4486, 0.117, 0.3815, 0.2795, 0.01443, 0.2768, 0.05751, 0.2616, 0.05401, 0.1958, 0.4255, 0.2357, 0.4918, 0.2243, 0.5036, 0.1602, 0.4486])
me_circle_045.materials.append(mat_material)
me_circle_045.materials.append(mat_material_001)
me_circle_045.materials.append(mat_material_002)
me_circle_045.use_remesh_preserve_volume = False
me_circle_045.use_remesh_preserve_attributes = False
me_circle_045.use_mirror_vertex_groups = False
me_circle_045.update()
arm_armature = bpy.data.armatures.new('Armature')  # bones are not reproduced

# ---- objects
ob_sun = bpy.data.objects.new('Sun', light_sun)
ob_armature = bpy.data.objects.new('Armature', arm_armature)
ob_plane = bpy.data.objects.new('Plane', me_plane)
ob_circle_142 = bpy.data.objects.new('Circle.142', me_circle_045)

# ---- transforms, parenting, visibility, modifiers, constraints
ob_sun.location = (-2.985e-08, -0.4835, 2.127)
ob_sun.rotation_euler = (0.4475, 9.608e-17, 2.187e-17)
ob_sun.lineart.crease_threshold = 0.0
ob_armature.location = (0.0, 0.0, 1.2)
ob_armature.lineart.crease_threshold = 0.0
ob_plane.parent = ob_armature
ob_plane.matrix_parent_inverse = Matrix(((1.0, 0.0, 0.0, -0.0), (0.0, 1.0, 0.0, -0.0), (0.0, 0.0, 1.0, -1.2), (0.0, 0.0, 0.0, 1.0)))
ob_plane.location = (0.0, 0.0, 0.0)
ob_plane.lineart.crease_threshold = 0.0
_vg = ob_plane.vertex_groups.new(name='Bone')
_vg.add([9, 17, 20, 29, 32, 37, 38, 43, 44, 45, 46], 1.0, 'REPLACE')
_vg = ob_plane.vertex_groups.new(name='Bone.001')
_vg.add([33, 34, 35, 36, 39, 40, 41, 42, 47, 48, 49, 50, 51, 52, 53, 54], 1.0, 'REPLACE')
_vg = ob_plane.vertex_groups.new(name='Bone.002')
_vg.add([55, 56, 57, 58, 59, 60, 61, 62, 63, 64, 65, 66, 67, 68, 69, 70, 71, 72, 73, 74, 75, 76, 77, 78, 79], 1.0, 'REPLACE')
_vg = ob_plane.vertex_groups.new(name='Bone.003')
for _i, _w in zip([71, 80, 81, 82, 83, 84, 85, 86, 87, 88, 89], [0.997, 0.9967, 1.0, 0.9969, 1.0, 1.0, 0.9946, 1.0, 1.0, 0.9993, 1.0]): _vg.add([_i], _w, 'REPLACE')
_vg = ob_plane.vertex_groups.new(name='Bone.004')
_vg.add([75, 90, 91, 92, 93, 94], 1.0, 'REPLACE')
_vg = ob_plane.vertex_groups.new(name='Bone.005')
for _i, _w in zip([94, 95, 96, 98, 99, 100], [0.9987, 1.0, 1.0, 1.0, 1.0, 1.0]): _vg.add([_i], _w, 'REPLACE')
_vg = ob_plane.vertex_groups.new(name='Bone.006')
_vg.add([97, 100, 101, 102, 103, 104, 105, 106, 107, 108], 1.0, 'REPLACE')
_vg = ob_plane.vertex_groups.new(name='Bone.007')
for _i, _w in zip([77, 109, 110, 111, 112, 113], [1.0, 1.0, 1.0, 1.0, 1.0, 0.9998]): _vg.add([_i], _w, 'REPLACE')
_vg = ob_plane.vertex_groups.new(name='Bone.008')
for _i, _w in zip([113, 114, 115, 117, 118, 119], [0.9999, 1.0, 1.0, 1.0, 1.0, 0.9998]): _vg.add([_i], _w, 'REPLACE')
_vg = ob_plane.vertex_groups.new(name='Bone.009')
_vg.add([116, 119, 120, 121, 122, 123, 124, 125, 126, 127], 1.0, 'REPLACE')
_vg = ob_plane.vertex_groups.new(name='Bone.010')
_vg.add([14, 15, 16, 18, 19, 20], 1.0, 'REPLACE')
_vg = ob_plane.vertex_groups.new(name='Bone.011')
for _i, _w in zip([4, 10, 11, 12, 13, 14], [1.0, 1.0, 1.0, 1.0, 1.0, 1.0]): _vg.add([_i], _w, 'REPLACE')
_vg = ob_plane.vertex_groups.new(name='Bone.013')
for _i, _w in zip([26, 27, 28, 30, 31, 32, 37], [1.0, 1.0, 1.0, 1.0, 1.0, 1.0, 0.003801]): _vg.add([_i], _w, 'REPLACE')
_vg = ob_plane.vertex_groups.new(name='Bone.014')
for _i, _w in zip([21, 22, 23, 24, 25, 26], [1.0, 1.0, 1.0, 0.9996, 1.0, 0.9997]): _vg.add([_i], _w, 'REPLACE')
_vg = ob_plane.vertex_groups.new(name='Bone.012')
_vg.add([0, 1, 2, 3, 4], 1.0, 'REPLACE')
_vg = ob_plane.vertex_groups.new(name='Bone.015')
for _i, _w in zip([5, 6, 7, 8, 21], [1.0, 1.0, 1.0, 1.0, 0.9996]): _vg.add([_i], _w, 'REPLACE')
_m = ob_plane.modifiers.new('Armature', 'ARMATURE')
_m.object = ob_armature
ob_circle_142.parent = ob_armature
ob_circle_142.matrix_parent_inverse = Matrix(((1.0, 0.0, 0.0, -0.0), (0.0, 1.0, 0.0, -0.0), (0.0, 0.0, 1.0, -1.2), (0.0, 0.0, 0.0, 1.0)))
ob_circle_142.location = (-1.235, 0.05777, 1.864)
ob_circle_142.rotation_euler = (0.0, 0.0, -5.546)
ob_circle_142.scale = (0.06185, 0.06185, 0.06185)
ob_circle_142.lineart.crease_threshold = 0.0
_vg = ob_circle_142.vertex_groups.new(name='Bone')
_vg = ob_circle_142.vertex_groups.new(name='Bone.001')
_vg = ob_circle_142.vertex_groups.new(name='Bone.002')
_vg = ob_circle_142.vertex_groups.new(name='Bone.003')
_vg = ob_circle_142.vertex_groups.new(name='Bone.004')
_vg = ob_circle_142.vertex_groups.new(name='Bone.005')
_vg = ob_circle_142.vertex_groups.new(name='Bone.006')
_vg = ob_circle_142.vertex_groups.new(name='Bone.007')
_vg = ob_circle_142.vertex_groups.new(name='Bone.008')
_vg = ob_circle_142.vertex_groups.new(name='Bone.009')
_vg.add([0, 1, 2, 3, 4, 5, 6, 7, 8, 9, 10, 11, 12, 13, 14, 15, 16, 17, 18, 19, 20, 21, 22, 23, 24, 25, 26, 27, 28, 29, 30, 31, 32, 33, 34, 35, 36, 37, 38, 39, 40, 41, 42, 43, 44, 45, 46, 47, 48, 49, 50, 51, 52, 53, 54, 55, 56, 57, 58, 59, 60, 61, 62, 63, 64, 65, 66, 67, 68, 69, 70, 71, 72, 73, 74, 75, 76, 77, 78, 79, 80, 81, 82, 83, 84, 85, 86, 87, 88, 89, 90, 91, 92, 93, 94, 95, 96, 97, 98, 99, 100, 101, 102, 103, 104, 105, 106, 107, 108, 109, 110, 111, 112, 113, 114, 115, 116, 117, 118, 119, 120, 121, 122, 123, 124, 125, 126, 127, 128, 129, 130, 131, 132, 133, 134, 135, 136, 137, 138, 139, 140, 141, 142, 143, 144, 145, 146, 147, 148, 149, 150, 151, 152, 153, 154, 155, 156, 157, 158, 159, 160, 161, 162, 163, 164, 165, 166, 167, 168, 169, 170, 171, 172, 173, 174, 175, 176, 177, 178, 179, 180, 181, 182, 183, 184, 185, 186, 187, 188, 189, 190, 191, 192, 193, 194, 195, 196, 197, 198, 199, 200, 201, 202, 203, 204, 205, 206, 207, 208, 209, 210, 211, 212, 213, 214, 215, 216, 217, 218, 219, 220, 221, 222, 223, 224, 225, 226, 227, 228, 229, 230, 231, 232, 233, 234, 235, 236, 237, 238, 239, 240, 241, 242, 243, 244, 245, 246, 247, 248, 249, 250, 251, 252, 253, 254, 255, 256, 257, 258, 259, 260, 261, 262, 263, 264, 265, 266, 267, 268, 269, 270, 271, 272, 273, 274, 275, 276, 277, 278, 279, 280, 281, 282, 283, 284, 285, 286, 287, 288, 289, 290, 291, 292, 293, 294, 295, 296, 297, 298, 299, 300, 301, 302, 303, 304, 305, 306, 307, 308, 309, 310, 311, 312, 313, 314, 315, 316, 317, 318, 319, 320, 321, 322, 323, 324, 325, 326, 327, 328, 329, 330, 331, 332, 333, 334, 335, 336, 337, 338, 339, 340, 341, 342, 343, 344, 345, 346, 347, 348, 349, 350, 351, 352, 353, 354, 355, 356, 357, 358, 359, 360, 361, 362, 363, 364, 365, 366, 367, 368, 369, 370, 371, 372, 373, 374, 375, 376, 377, 378, 379, 380, 381, 382, 383, 384, 385, 386, 387, 388, 389, 390, 391, 392, 393, 394, 395, 396, 397, 398], 1.0, 'REPLACE')
_vg = ob_circle_142.vertex_groups.new(name='Bone.010')
_vg = ob_circle_142.vertex_groups.new(name='Bone.011')
_vg = ob_circle_142.vertex_groups.new(name='Bone.012')
_vg = ob_circle_142.vertex_groups.new(name='Bone.013')
_vg = ob_circle_142.vertex_groups.new(name='Bone.014')
_vg = ob_circle_142.vertex_groups.new(name='Bone.015')
_vg = ob_circle_142.vertex_groups.new(name='Bone.020')
_vg = ob_circle_142.vertex_groups.new(name='Bone.016')
_vg = ob_circle_142.vertex_groups.new(name='Bone.018')
_vg = ob_circle_142.vertex_groups.new(name='Bone.017')
_vg = ob_circle_142.vertex_groups.new(name='Bone.019')
_vg = ob_circle_142.vertex_groups.new(name='Bone.021')
_vg = ob_circle_142.vertex_groups.new(name='Bone.023')
_vg = ob_circle_142.vertex_groups.new(name='Bone.022')
_vg = ob_circle_142.vertex_groups.new(name='Bone.024')
_m = ob_circle_142.modifiers.new('EdgeSplit', 'EDGE_SPLIT')
_m.split_angle = 1.257
_m = ob_circle_142.modifiers.new('Armature', 'ARMATURE')
_m.object = ob_armature

# ---- collection membership
col_collection_1.objects.link(ob_sun)
col_collection_1.objects.link(ob_armature)
col_collection_1.objects.link(ob_plane)
col_collection_1.objects.link(ob_circle_142)

# ---- scene / render settings (as saved in the file)
scene.frame_start = 1; scene.frame_end = 250; scene.frame_set(61)
scene.render.engine = 'BLENDER_EEVEE_NEXT'
scene.render.resolution_percentage = 50
scene.render.dither_intensity = 0.0
scene.cycles.use_denoising = False
scene.cycles.samples = 10
scene.cycles.sampling_pattern = 'TABULATED_SOBOL'
scene.cycles.light_sampling_threshold = 0.0
scene.cycles.use_adaptive_sampling = False
scene.cycles.use_light_tree = False
scene.cycles.blur_glossy = 0.0
scene.cycles.pixel_filter_type = 'GAUSSIAN'
scene.cycles.sample_clamp_indirect = 0.0
scene.view_settings.view_transform = 'Standard'
bpy.context.view_layer.update()

# ---- added for rendering (the .blend has no active camera): camera
cam_auto = bpy.data.cameras.new('AutoCamera')
cam_auto.lens = 50.0
cam_auto.sensor_width = 36.0
cam_auto.clip_end = 1000.0
ob_auto_camera = bpy.data.objects.new('AutoCamera', cam_auto)
scene.collection.objects.link(ob_auto_camera)
ob_auto_camera.location = (3.40687, -4.10325, 3.93791)
ob_auto_camera.rotation_euler = (1.09748, -7.21219e-08, 0.694738)
scene.camera = ob_auto_camera
bpy.context.view_layer.update()
